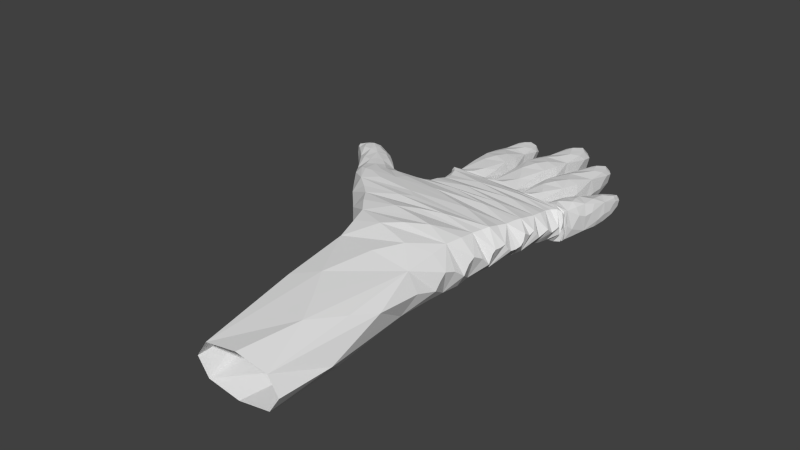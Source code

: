 # Source: hand.blend  (saved by Blender 2.76.0; exported with 4.5.12 LTS)
import bpy
from mathutils import Matrix  # noqa: F401  (used for matrix-valued properties, if any)

bpy.ops.wm.read_factory_settings(use_empty=True)
scene = bpy.context.scene
scene.name = 'Scene'

# ---- collections
col_collection_1 = bpy.data.collections.new('Collection 1'); scene.collection.children.link(col_collection_1)

# ---- world
world_world = bpy.data.worlds.new('World'); scene.world = world_world
world_world.color = (0.05088, 0.05088, 0.05088)
world_world.use_sun_shadow = False
world_world.sun_shadow_jitter_overblur = 0.0
world_world.cycles.sampling_method = 'MANUAL'
world_world.cycles.sample_map_resolution = 256

# ---- meshes
me_cube_001 = bpy.data.meshes.new('Cube.001')
me_cube_001.from_pydata([(-0.6199, 0.9071, 1.692), (-0.8344, 0.8745, 1.113), (1.158, -0.5336, 1.371), (1.101, 1.074, 1.29), (-1.054, 0.8342, 1.311), (-1.452, -0.8579, 1.643), (-1.722, -0.6254, 1.588), (-1.454, 0.07182, 1.388), (-1.083, 0.1104, 1.399), (-1.027, 0.3578, 1.376), (-1.037, 0.6486, 1.343), (1.124, 1.003, 1.511), (1.156, 0.8754, 1.48), (1.17, 0.6324, 1.523), (1.165, 0.3442, 1.605), (1.194, 0.05154, 1.471), (1.173, -0.2417, 1.591), (-0.5362, -0.7184, 1.115), (0.3749, -0.2443, 1.152), (0.4103, 0.07085, 1.19), (0.439, 0.3136, 1.201), (0.4383, 0.6058, 1.18), (-0.3127, 0.7242, 1.145), (-0.5336, -0.7126, 1.89), (0.372, -0.2451, 1.866), (0.4093, 0.07359, 1.832), (0.4404, 0.3155, 1.801), (0.4413, 0.6065, 1.769), (0.4207, 0.8487, 1.736), (0.5191, -1.074, 1.027), (-0.875, -1.31, 1.335), (-0.2539, -1.029, 1.916), (1.134, -0.7998, 1.572), (-0.5335, -1.777, 1.294), (0.5996, -1.585, 1.047), (1.121, -1.317, 1.519), (-0.01262, -1.508, 1.89), (1.255, -2.558, 1.442), (0.2573, -2.727, 1.688), (-0.08301, -3.688, 1.084), (0.9148, -3.519, 0.845), (-1.007, 0.8941, 1.303), (-0.3882, 0.9911, 1.29), (0.1755, 1.015, 1.29), (0.6552, 1.037, 1.29), (0.9796, 1.355, 1.675), (0.6909, 1.332, 1.498), (0.8259, 1.205, 1.113), (1.115, 1.227, 1.306), (0.7291, 1.621, 1.465), (0.877, 1.625, 1.149), (1.143, 1.774, 1.293), (1.026, 1.771, 1.608), (1.119, 2.076, 1.339), (1.042, 2.235, 1.518), (0.8726, 2.231, 1.449), (0.9499, 2.072, 1.2), (0.9646, 2.394, 1.352), (0.475, 1.24, 1.683), (0.1141, 1.446, 1.501), (0.2966, 1.449, 1.118), (0.6111, 1.243, 1.301), (0.2224, 2.16, 1.108), (0.552, 2.167, 1.272), (0.4032, 1.915, 1.663), (0.07365, 1.908, 1.473), (0.4649, 2.63, 1.309), (0.3179, 2.626, 1.572), (0.1136, 2.837, 1.454), (0.1891, 2.839, 1.191), (0.2073, 3.055, 1.337), (-0.06697, 1.314, 1.693), (-0.5006, 1.612, 1.529), (-0.3037, 1.618, 1.154), (0.09126, 1.318, 1.319), (-0.07534, 2.328, 1.307), (-0.2276, 2.127, 1.691), (-0.5775, 2.117, 1.509), (-0.4218, 2.317, 1.144), (-0.3238, 2.777, 1.605), (-0.5993, 3.027, 1.463), (-0.483, 3.029, 1.168), (-0.1698, 2.78, 1.31), (-0.4961, 3.287, 1.321), (-0.711, 1.218, 1.679), (-0.9771, 1.454, 1.17), (-1.17, 1.424, 1.526), (-0.5405, 1.244, 1.322), (-0.8249, 2.174, 1.306), (-0.9478, 1.944, 1.638), (-1.288, 1.893, 1.484), (-1.162, 2.122, 1.186), (-1.345, 2.658, 1.45), (-1.241, 2.673, 1.221), (-0.946, 2.542, 1.321), (-1.094, 2.521, 1.55), (-1.248, 2.849, 1.443), (-1.52, -0.4259, 1.857), (-1.528, -0.1325, 1.187), (-1.341, -0.0771, 1.797), (-1.769, -0.4163, 1.163), (-2.216, -0.123, 1.559), (-1.802, 0.03346, 1.187), (-1.705, 0.1855, 1.4), (-2.137, -0.06512, 1.179), (-1.866, 0.2009, 1.753), (-1.943, -0.1087, 1.802), (-2.116, 0.441, 1.396), (-2.443, 0.1851, 1.179), (-2.072, 0.3287, 1.753), (-2.522, 0.1272, 1.559), (-2.232, 0.3363, 1.183), (-2.266, 0.1664, 1.802), (-2.7, 0.2491, 1.571), (-2.564, 0.4369, 1.231), (-2.579, 0.3243, 1.756), (-2.326, 0.4928, 1.405), (-2.706, 0.3014, 1.24), (-2.385, 0.4556, 1.741), (-2.729, 0.3141, 1.554), (-2.597, 0.471, 1.547), (0.07545, 0.9092, 1.709), (0.9605, 1.066, 1.675), (0.3116, 1.019, 1.675), (0.9731, 1.026, 1.692), (-1.027, 0.8421, 1.7), (-0.8317, 0.8751, 1.696), (-0.4203, 0.917, 1.692), (0.8086, 1.015, 1.692), (0.6253, 1.004, 1.692), (0.6227, 1.003, 1.109), (-1.03, 0.8415, 1.118), (-0.6225, 0.9065, 1.109), (0.3116, 1.019, 1.098), (0.806, 1.014, 1.109), (0.9705, 1.025, 1.109), (0.9605, 1.066, 1.098), (-0.4229, 0.9164, 1.109), (0.07017, 0.908, 1.121), (1.175, -0.4334, 1.575), (1.101, 1.085, 1.483), (-1.05, 0.7895, 1.516), (-1.337, -0.9457, 1.371), (-1.869, -0.4738, 1.358), (-1.306, 0.04326, 1.579), (-1.12, 0.0627, 1.605), (-1.036, 0.259, 1.583), (-1.026, 0.5532, 1.551), (1.111, 1.032, 1.302), (1.144, 0.924, 1.343), (1.166, 0.7291, 1.444), (1.18, 0.439, 1.47), (1.174, 0.1503, 1.628), (1.193, -0.1435, 1.46), (0.3656, -0.6733, 1.09), (-0.5473, -0.4878, 1.146), (-0.4075, -0.1274, 1.175), (-0.3375, 0.1392, 1.203), (-0.2982, 0.3837, 1.189), (0.4249, 0.7515, 1.158), (0.3748, -0.6608, 1.9), (-0.5509, -0.4887, 1.874), (-0.4091, -0.1264, 1.845), (-0.337, 0.1423, 1.81), (-0.2956, 0.3843, 1.78), (-0.2977, 0.6764, 1.747), (-0.2633, -1.042, 1.046), (-1.046, -1.169, 1.635), (0.522, -1.068, 1.924), (1.123, -0.9715, 1.335), (-0.617, -1.611, 1.582), (-0.009125, -1.508, 1.027), (1.125, -1.496, 1.294), (0.5963, -1.586, 1.848), (1.384, -3.44, 1.084), (0.9118, -3.52, 1.57), (-0.2682, -2.816, 1.442), (0.2604, -2.726, 0.9563), (-1.032, 0.8867, 1.496), (-0.4287, 0.9848, 1.483), (0.1525, 1.012, 1.483), (0.631, 1.033, 1.483), (0.8259, 1.205, 1.675), (0.6851, 1.186, 1.306), (0.9796, 1.355, 1.129), (1.127, 1.358, 1.498), (0.7616, 1.764, 1.293), (1.026, 1.771, 1.154), (1.141, 1.631, 1.465), (0.877, 1.625, 1.641), (1.095, 2.236, 1.449), (0.9499, 2.072, 1.546), (0.8333, 2.069, 1.339), (1.042, 2.235, 1.242), (1.017, 2.395, 1.421), (0.2966, 1.449, 1.691), (0.1563, 1.232, 1.301), (0.475, 1.24, 1.108), (0.6153, 1.457, 1.501), (0.4032, 1.915, 1.118), (0.5858, 1.918, 1.473), (0.2224, 2.16, 1.626), (0.07544, 2.156, 1.272), (0.4116, 2.844, 1.454), (0.1891, 2.839, 1.553), (0.09539, 2.621, 1.309), (0.3179, 2.626, 1.145), (0.2828, 3.057, 1.436), (-0.3021, 1.618, 1.711), (-0.4245, 1.305, 1.319), (-0.06778, 1.314, 1.126), (0.05383, 1.627, 1.529), (-0.03077, 2.133, 1.509), (-0.4262, 2.319, 1.653), (-0.5757, 2.313, 1.307), (-0.2267, 2.126, 1.163), (-0.4856, 3.03, 1.594), (-0.5862, 2.768, 1.31), (-0.3186, 2.775, 1.146), (-0.2206, 3.038, 1.463), (-0.3824, 3.291, 1.452), (-0.9755, 1.453, 1.683), (-0.7118, 1.218, 1.134), (-1.077, 1.163, 1.334), (-0.6109, 1.509, 1.515), (-0.7544, 1.974, 1.473), (-1.167, 2.123, 1.599), (-1.31, 2.1, 1.315), (-0.9466, 1.944, 1.191), (-1.338, 2.482, 1.328), (-1.089, 2.519, 1.197), (-0.9974, 2.711, 1.443), (-1.244, 2.674, 1.548), (-1.147, 2.864, 1.341), (-1.773, -0.4172, 1.819), (-1.34, -0.0783, 1.203), (-1.53, -0.133, 1.801), (-1.518, -0.4251, 1.152), (-2.116, -0.2227, 1.375), (-1.864, 0.2013, 1.215), (-1.807, 0.269, 1.557), (-1.94, -0.108, 1.169), (-1.804, 0.03296, 1.791), (-2.14, -0.06604, 1.773), (-2.013, 0.3967, 1.557), (-2.263, 0.1672, 1.169), (-2.234, 0.3358, 1.791), (-2.417, 0.05248, 1.375), (-2.07, 0.329, 1.211), (-2.447, 0.1842, 1.773), (-2.662, 0.2261, 1.399), (-2.384, 0.456, 1.22), (-2.694, 0.2904, 1.713), (-2.433, 0.5004, 1.554), (-2.593, 0.3352, 1.204), (-2.55, 0.4263, 1.734), (-2.736, 0.366, 1.407), (-2.671, 0.4443, 1.409), (0.002299, -0.849, 1.067), (0.01495, -0.833, 1.908), (1.078, 1.023, 1.16), (0.9714, -0.5139, 1.833), (1.103, 1.057, 1.341), (-1.049, 0.8699, 1.402), (-1.044, 0.8141, 1.658), (-1.205, -1.044, 1.495), (1.144, -0.6488, 1.495), (-1.019, 0.8791, 1.16), (1.066, 1.077, 1.627), (-1.168, -0.8701, 1.173), (0.9619, -0.5466, 1.167), (0.9884, -0.1931, 1.209), (0.9982, 0.08079, 1.241), (0.9957, 0.3835, 1.251), (0.9847, 0.6739, 1.231), (0.9658, 0.8684, 1.201), (1.084, 1.016, 1.651), (0.9703, 0.8811, 1.693), (0.9878, 0.6502, 1.725), (0.9983, 0.3615, 1.754), (0.997, 0.1071, 1.784), (0.9852, -0.2182, 1.808), (-1.193, -0.8421, 1.831), (-1.227, -0.5102, 1.868), (-1.043, -0.1341, 1.83), (-0.9151, 0.09533, 1.756), (-0.8481, 0.3152, 1.728), (-0.8455, 0.6081, 1.695), (-1.048, 0.8247, 1.168), (-0.8549, 0.6433, 1.198), (-0.848, 0.3394, 1.233), (-0.9065, 0.1052, 1.251), (-1.042, -0.1356, 1.185), (-1.224, -0.5093, 1.149), (-1.58, -0.759, 1.563), (-1.865, -0.2502, 1.799), (-1.186, 0.0335, 1.552), (-1.053, 0.1722, 1.493), (-1.022, 0.4563, 1.464), (-1.045, 0.7318, 1.429), (1.135, 0.9683, 1.428), (1.162, 0.8142, 1.464), (1.174, 0.5355, 1.493), (1.172, 0.2478, 1.564), (1.194, -0.04589, 1.453), (1.177, -0.3385, 1.573), (-0.3662, -0.5802, 1.135), (-0.02436, -0.1915, 1.161), (0.02692, 0.117, 1.201), (0.06627, 0.348, 1.196), (0.2516, 0.66, 1.17), (-0.04037, 0.837, 1.133), (-0.3685, -0.5795, 1.882), (-0.02663, -0.1917, 1.857), (0.02665, 0.1207, 1.82), (0.06849, 0.3489, 1.791), (0.07327, 0.6417, 1.758), (0.1483, 0.8694, 1.724), (0.2332, -1.29, 1.017), (0.2312, -1.29, 1.92), (-0.7224, -1.452, 1.464), (1.12, -1.14, 1.464), (-0.7657, -1.209, 1.113), (0.9742, -0.9555, 1.109), (-0.8031, -1.166, 1.848), (0.9805, -0.9065, 1.85), (0.3848, -1.982, 1.035), (0.3816, -1.983, 1.788), (-0.4263, -2.12, 1.403), (1.159, -1.851, 1.403), (-0.4459, -1.627, 1.803), (-0.4225, -1.668, 1.099), (0.9935, -1.473, 1.104), (0.9898, -1.429, 1.792), (0.8075, -4.441, 0.7338), (0.8047, -4.442, 1.452), (0.1006, -4.561, 1.093), (1.512, -4.322, 1.093), (1.235, -3.239, 0.9327), (1.201, -3.019, 1.568), (-0.09127, -3.012, 1.597), (-0.04271, -3.229, 0.9605), (1.066, 1.075, 1.146), (0.8919, 1.102, 1.102), (0.6869, 1.03, 1.149), (0.398, 1.077, 1.1), (0.2038, 1.015, 1.146), (-0.1772, 1.059, 1.108), (-0.4569, 0.9684, 1.149), (-0.7496, 0.9931, 1.114), (-1.024, 0.8774, 1.643), (-0.7488, 0.9932, 1.684), (-0.4664, 0.9669, 1.631), (-0.1763, 1.059, 1.684), (0.198, 1.014, 1.627), (0.398, 1.077, 1.677), (0.6815, 1.03, 1.631), (0.8919, 1.102, 1.675), (-1.013, 0.9649, 1.358), (-0.477, 1.046, 1.395), (-0.377, 1.073, 1.345), (0.1257, 1.086, 1.394), (0.1822, 1.071, 1.341), (0.614, 1.084, 1.389), (0.6748, 1.076, 1.342), (1.105, 1.126, 1.39), (0.9234, 1.487, 1.142), (0.9234, 1.487, 1.667), (0.7033, 1.478, 1.446), (1.137, 1.492, 1.446), (0.7232, 1.264, 1.631), (1.087, 1.325, 1.631), (0.7218, 1.228, 1.165), (1.084, 1.292, 1.169), (0.9785, 1.916, 1.168), (0.9785, 1.916, 1.575), (0.7958, 1.912, 1.341), (1.137, 1.92, 1.341), (0.7823, 1.694, 1.186), (0.7742, 1.658, 1.589), (1.113, 1.737, 1.188), (1.113, 1.702, 1.58), (0.9972, 2.354, 1.29), (1.01, 2.355, 1.479), (0.9152, 2.352, 1.394), (1.063, 2.356, 1.411), (1.088, 2.196, 1.508), (1.094, 2.156, 1.256), (0.8821, 2.151, 1.515), (0.8723, 2.11, 1.245), (0.3478, 1.673, 1.124), (0.3478, 1.673, 1.688), (0.08286, 1.668, 1.45), (0.61, 1.679, 1.45), (0.1703, 1.393, 1.641), (0.5792, 1.349, 1.639), (0.1808, 1.34, 1.161), (0.5781, 1.296, 1.159), (0.284, 2.401, 1.112), (0.284, 2.401, 1.595), (0.08133, 2.396, 1.317), (0.5133, 2.407, 1.317), (0.5232, 2.042, 1.154), (0.1117, 2.095, 1.152), (0.5317, 1.98, 1.606), (0.1113, 2.033, 1.597), (0.2216, 3.002, 1.251), (0.2405, 3.002, 1.515), (0.1461, 3.0, 1.391), (0.3528, 3.005, 1.416), (0.4015, 2.736, 1.538), (0.4149, 2.682, 1.197), (0.1279, 2.783, 1.533), (0.1234, 2.729, 1.209), (-0.2735, 1.901, 1.171), (-0.2721, 1.9, 1.715), (-0.558, 1.892, 1.487), (0.01376, 1.909, 1.487), (-0.4315, 1.537, 1.661), (0.03339, 1.472, 1.657), (-0.4135, 1.46, 1.188), (0.04194, 1.394, 1.181), (-0.3569, 2.531, 1.134), (-0.3631, 2.533, 1.622), (-0.5777, 2.526, 1.339), (-0.1215, 2.539, 1.339), (-0.09138, 2.18, 1.636), (-0.1009, 2.228, 1.194), (-0.5395, 2.217, 1.627), (-0.5366, 2.265, 1.189), (-0.4644, 3.224, 1.217), (-0.4366, 3.225, 1.553), (-0.5788, 3.221, 1.389), (-0.2851, 3.229, 1.422), (-0.5683, 2.963, 1.564), (-0.2343, 2.908, 1.567), (-0.5624, 2.897, 1.198), (-0.2184, 2.843, 1.192), (-0.9679, 1.715, 1.19), (-0.9667, 1.714, 1.671), (-1.247, 1.672, 1.476), (-0.6821, 1.758, 1.464), (-1.098, 1.366, 1.646), (-0.6179, 1.37, 1.636), (-0.6011, 1.304, 1.187), (-1.076, 1.301, 1.205), (-1.118, 2.33, 1.184), (-1.124, 2.331, 1.565), (-1.328, 2.299, 1.346), (-0.8907, 2.366, 1.337), (-0.8207, 2.017, 1.584), (-0.8365, 2.066, 1.215), (-1.264, 2.002, 1.582), (-1.266, 2.053, 1.222), (-1.196, 2.812, 1.262), (-1.222, 2.809, 1.519), (-1.323, 2.793, 1.421), (-1.059, 2.834, 1.391), (-1.314, 2.574, 1.244), (-1.319, 2.618, 1.526), (-0.9932, 2.578, 1.232), (-1.009, 2.621, 1.521), (-1.665, -0.03743, 1.784), (-1.663, -0.03697, 1.194), (-1.861, -0.2493, 1.17), (-2.005, -0.3355, 1.417), (-1.591, 0.1152, 1.436), (-1.352, 0.02103, 1.727), (-1.389, 0.02681, 1.26), (-1.806, -0.4971, 1.212), (-1.772, -0.5357, 1.758), (-1.509, -0.2649, 1.837), (-1.507, -0.2642, 1.164), (-2.202, 0.05639, 1.787), (-1.983, 0.2577, 1.762), (-1.981, 0.2581, 1.207), (-2.198, 0.05725, 1.174), (-2.315, -0.02904, 1.467), (-1.909, 0.3427, 1.518), (-2.145, -0.1581, 1.233), (-2.173, -0.1339, 1.705), (-1.77, 0.2103, 1.275), (-1.886, -0.01901, 1.169), (-1.796, 0.2311, 1.684), (-1.888, -0.01966, 1.813), (-2.512, 0.2711, 1.776), (-2.309, 0.4126, 1.769), (-2.307, 0.413, 1.199), (-2.513, 0.2745, 1.183), (-2.609, 0.1896, 1.473), (-2.221, 0.476, 1.437), (-2.054, 0.3907, 1.684), (-2.079, 0.402, 1.271), (-2.243, 0.2568, 1.168), (-2.449, 0.1046, 1.233), (-2.245, 0.2562, 1.813), (-2.478, 0.1225, 1.705), (-2.719, 0.3184, 1.666), (-2.6, 0.4505, 1.663), (-2.634, 0.4543, 1.293), (-2.734, 0.3421, 1.294), (-2.725, 0.2772, 1.523), (-2.527, 0.4969, 1.512), (-2.681, 0.251, 1.273), (-2.69, 0.2534, 1.683), (-2.367, 0.4855, 1.282), (-2.578, 0.3936, 1.215), (-2.56, 0.3803, 1.753), (-2.394, 0.4872, 1.672), (-2.721, 0.4088, 1.443), (-0.3145, 0.895, 1.7), (0.4925, 0.9738, 1.7), (0.9283, 1.049, 1.679), (0.4183, 1.015, 1.679), (0.9002, 1.014, 1.696), (-0.9712, 0.841, 1.702), (-0.7409, 0.8766, 1.697), (-0.6076, 0.8917, 1.696), (0.7951, 1.006, 1.696), (0.7918, 1.005, 1.112), (0.4885, 0.9729, 1.115), (0.4177, 1.015, 1.101), (-0.9745, 0.8403, 1.118), (-0.7442, 0.8758, 1.113), (-0.6109, 0.891, 1.112), (0.8969, 1.013, 1.112), (0.9277, 1.048, 1.101), (-0.3185, 0.894, 1.115), (1.168, -0.4818, 1.516), (1.101, 1.079, 1.386), (-1.053, 0.8117, 1.412), (-1.393, -0.9001, 1.516), (-1.795, -0.5496, 1.457), (-1.38, 0.05715, 1.472), (-1.102, 0.08625, 1.5), (-1.032, 0.3084, 1.478), (-1.031, 0.601, 1.448), (1.117, 1.017, 1.405), (1.15, 0.8998, 1.448), (1.169, 0.6807, 1.478), (1.183, 0.3913, 1.548), (1.193, 0.1005, 1.525), (1.192, -0.1926, 1.503), (-0.05208, -0.6927, 1.103), (-0.0609, -0.3549, 1.149), (0.01028, -0.02257, 1.182), (0.06162, 0.2146, 1.202), (0.07324, 0.4953, 1.185), (0.05624, 0.7262, 1.152), (-0.04619, -0.6836, 1.895), (-0.06413, -0.3558, 1.87), (0.008975, -0.02067, 1.839), (0.06264, 0.2171, 1.805), (0.07605, 0.4959, 1.775), (0.06139, 0.7743, 1.742), (0.1733, -1.05, 1.036), (-0.9623, -1.241, 1.492), (0.1794, -1.041, 1.92), (1.127, -0.8873, 1.492), (-0.5752, -1.694, 1.422), (0.315, -1.543, 1.037), (1.123, -1.406, 1.422), (0.3116, -1.544, 1.869), (1.32, -2.999, 1.262), (0.5986, -3.121, 1.629), (-0.1756, -3.252, 1.262), (0.6016, -3.12, 0.9007), (-1.019, 0.8904, 1.399), (-0.4085, 0.9879, 1.386), (0.164, 1.014, 1.386), (0.6431, 1.035, 1.386), (0.901, 1.284, 1.675), (0.688, 1.259, 1.406), (0.901, 1.284, 1.121), (1.121, 1.293, 1.406), (0.7453, 1.693, 1.369), (0.9594, 1.698, 1.152), (1.142, 1.702, 1.369), (0.9594, 1.698, 1.624), (1.107, 2.156, 1.411), (1.012, 2.154, 1.532), (0.8529, 2.15, 1.411), (1.012, 2.154, 1.221), (0.991, 2.395, 1.386), (0.3974, 1.345, 1.687), (0.1352, 1.339, 1.401), (0.3974, 1.345, 1.113), (0.6132, 1.35, 1.401), (0.3039, 2.037, 1.113), (0.5689, 2.043, 1.366), (0.3039, 2.037, 1.644), (0.07455, 2.032, 1.366), (0.4383, 2.737, 1.398), (0.2357, 2.732, 1.563), (0.1045, 2.729, 1.398), (0.2357, 2.732, 1.168), (0.245, 3.056, 1.386), (-0.1749, 1.466, 1.702), (-0.4627, 1.459, 1.426), (-0.1761, 1.467, 1.14), (0.07234, 1.473, 1.426), (-0.0539, 2.231, 1.403), (-0.3385, 2.222, 1.672), (-0.5774, 2.216, 1.403), (-0.3358, 2.221, 1.153), (-0.4141, 2.903, 1.599), (-0.5934, 2.898, 1.394), (-0.4102, 2.902, 1.157), (-0.1959, 2.909, 1.394), (-0.4393, 3.289, 1.386), (-0.8375, 1.337, 1.681), (-0.8387, 1.337, 1.152), (-1.124, 1.293, 1.438), (-0.5759, 1.376, 1.427), (-0.7906, 2.074, 1.381), (-1.069, 2.032, 1.619), (-1.3, 1.997, 1.391), (-1.066, 2.031, 1.188), (-1.342, 2.571, 1.396), (-1.176, 2.595, 1.209), (-0.9724, 2.627, 1.388), (-1.18, 2.595, 1.549), (-1.198, 2.856, 1.392), (-1.648, -0.4429, 1.847), (-1.433, -0.1144, 1.198), (-1.434, -0.1144, 1.792), (-1.645, -0.442, 1.153), (-2.166, -0.1728, 1.467), (-1.838, 0.1215, 1.201), (-1.756, 0.2272, 1.478), (-2.044, -0.08653, 1.174), (-1.839, 0.1211, 1.772), (-2.047, -0.08739, 1.787), (-2.065, 0.4189, 1.478), (-2.353, 0.1762, 1.174), (-2.153, 0.3245, 1.772), (-2.47, 0.08986, 1.467), (-2.151, 0.325, 1.196), (-2.356, 0.1753, 1.787), (-2.681, 0.2376, 1.495), (-2.47, 0.4439, 1.22), (-2.654, 0.3034, 1.726), (-2.38, 0.4966, 1.485), (-2.671, 0.3169, 1.225), (-2.468, 0.4409, 1.746), (-2.729, 0.3376, 1.479), (-2.63, 0.4551, 1.479), (1.084, 1.056, 1.599), (1.06, 1.054, 1.162), (0.9564, -0.6766, 1.835), (0.942, -0.7274, 1.143), (-1.046, 0.8536, 1.574), (-1.04, 0.8699, 1.234), (-1.002, -0.9688, 1.833), (-0.9723, -1.014, 1.149), (0.9887, -0.3688, 1.195), (0.8745, -0.06203, 1.211), (1.035, 0.2353, 1.267), (0.968, 0.5277, 1.249), (1.014, 0.8015, 1.246), (1.001, 0.9609, 1.155), (1.031, 0.9667, 1.691), (0.9615, 0.7854, 1.703), (1.001, 0.5015, 1.735), (1.005, 0.2279, 1.777), (1.0, -0.05421, 1.786), (0.9948, -0.3915, 1.847), (-1.443, -0.6982, 1.838), (-1.083, -0.3077, 1.851), (-0.9606, 0.01769, 1.788), (-0.848, 0.1819, 1.738), (-0.8176, 0.4638, 1.706), (-0.9274, 0.7583, 1.704), (-0.953, 0.7668, 1.154), (-0.7999, 0.4989, 1.209), (-0.8433, 0.2016, 1.251), (-1.055, 0.01954, 1.249), (-1.08, -0.3072, 1.163), (-1.5, -0.7267, 1.195), (0.9624, -1.167, 1.836), (0.9643, -1.215, 1.095), (-0.5672, -1.377, 1.841), (-0.5301, -1.42, 1.095), (1.023, -1.895, 1.708), (1.043, -2.041, 1.086), (-0.3046, -1.969, 1.731), (-0.265, -2.112, 1.099), (1.334, -4.352, 1.362), (1.336, -4.352, 0.8236), (0.2759, -4.531, 1.362), (0.2781, -4.531, 0.8236), (1.065, 1.127, 1.156), (0.7368, 1.061, 1.128), (0.6, 1.049, 1.139), (0.2408, 1.105, 1.14), (0.1255, 1.025, 1.132), (-0.3576, 1.071, 1.134), (-0.5186, 1.003, 1.158), (-0.965, 0.9734, 1.145), (-0.9819, 0.9617, 1.645), (-0.5337, 1.039, 1.629), (-0.3621, 1.063, 1.636), (0.1212, 1.049, 1.651), (0.2134, 1.084, 1.619), (0.5982, 1.071, 1.639), (0.7105, 1.063, 1.633), (1.067, 1.146, 1.624), (1.111, 1.505, 1.195), (0.7309, 1.465, 1.193), (0.7586, 1.453, 1.633), (1.085, 1.519, 1.626), (1.1, 1.951, 1.202), (0.8418, 1.884, 1.193), (0.8191, 1.897, 1.539), (1.119, 1.935, 1.533), (1.059, 2.332, 1.322), (0.9221, 2.296, 1.3), (0.9406, 2.329, 1.473), (1.055, 2.307, 1.467), (0.5788, 1.655, 1.179), (0.1147, 1.693, 1.179), (0.1469, 1.717, 1.645), (0.5474, 1.633, 1.65), (0.4552, 2.357, 1.144), (0.1286, 2.442, 1.151), (0.1051, 2.421, 1.546), (0.4841, 2.382, 1.551), (0.3392, 2.968, 1.269), (0.144, 2.919, 1.291), (0.1733, 2.987, 1.479), (0.3221, 2.923, 1.515), (-0.01903, 1.881, 1.225), (-0.5264, 1.918, 1.226), (-0.4913, 1.939, 1.674), (-0.04876, 1.85, 1.678), (-0.1795, 2.494, 1.169), (-0.5238, 2.575, 1.169), (-0.5541, 2.551, 1.571), (-0.1551, 2.516, 1.576), (-0.3006, 3.185, 1.24), (-0.5669, 3.124, 1.268), (-0.5355, 3.206, 1.505), (-0.3215, 3.131, 1.549), (-0.7127, 1.728, 1.233), (-1.218, 1.701, 1.245), (-1.186, 1.726, 1.636), (-0.7402, 1.697, 1.636), (-0.9427, 2.316, 1.206), (-1.278, 2.343, 1.215), (-1.308, 2.323, 1.527), (-0.922, 2.342, 1.524), (-1.065, 2.771, 1.272), (-1.307, 2.769, 1.301), (-1.291, 2.745, 1.491), (-1.096, 2.802, 1.502), (-2.001, -0.3118, 1.696), (-1.718, -0.1809, 1.822), (-1.603, 0.09312, 1.688), (-1.608, 0.07898, 1.252), (-1.716, -0.1802, 1.165), (-1.991, -0.2897, 1.219), (-2.324, 0.01008, 1.701), (-2.071, 0.1409, 1.813), (-1.928, 0.319, 1.677), (-1.917, 0.3323, 1.304), (-2.069, 0.1416, 1.169), (-2.293, -0.01342, 1.238), (-2.616, 0.2152, 1.696), (-2.402, 0.3496, 1.804), (-2.222, 0.4624, 1.673), (-2.223, 0.4481, 1.258), (-2.402, 0.3516, 1.175), (-2.596, 0.2037, 1.247), (-2.713, 0.2825, 1.628), (-2.692, 0.3896, 1.655), (-2.509, 0.4801, 1.657), (-2.521, 0.4909, 1.321), (-2.707, 0.4023, 1.281), (-2.72, 0.2823, 1.349)], [], [(0, 517, 701, 352), (0, 352, 700, 516), (0, 516, 672, 517), (1, 522, 698, 349), (1, 349, 697, 523), (1, 523, 673, 522), (2, 528, 649, 266), (2, 266, 650, 270), (2, 270, 655, 528), (3, 529, 647, 262), (3, 262, 648, 342), (3, 342, 691, 529), (4, 530, 651, 263), (4, 263, 652, 288), (4, 288, 673, 530), (5, 531, 653, 282), (5, 282, 667, 294), (5, 294, 678, 531), (6, 532, 678, 294), (6, 294, 667, 470), (6, 470, 755, 532), (7, 533, 676, 468), (7, 468, 758, 466), (7, 466, 757, 533), (8, 534, 670, 297), (8, 297, 675, 291), (8, 291, 676, 534), (9, 535, 671, 298), (9, 298, 674, 290), (9, 290, 675, 535), (10, 536, 672, 299), (10, 299, 673, 289), (10, 289, 674, 536), (11, 537, 647, 276), (11, 276, 661, 300), (11, 300, 660, 537), (12, 538, 661, 277), (12, 277, 662, 301), (12, 301, 659, 538), (13, 539, 662, 278), (13, 278, 663, 302), (13, 302, 658, 539), (14, 540, 663, 279), (14, 279, 664, 303), (14, 303, 657, 540), (15, 541, 665, 304), (15, 304, 656, 272), (15, 272, 657, 541), (16, 542, 665, 281), (16, 281, 666, 305), (16, 305, 655, 542), (17, 543, 654, 269), (17, 269, 678, 306), (17, 306, 655, 543), (18, 544, 677, 307), (18, 307, 656, 271), (18, 271, 655, 544), (19, 545, 676, 308), (19, 308, 657, 272), (19, 272, 656, 545), (20, 546, 675, 309), (20, 309, 658, 273), (20, 273, 657, 546), (21, 547, 674, 310), (21, 310, 659, 274), (21, 274, 658, 547), (22, 548, 674, 289), (22, 289, 673, 311), (22, 311, 660, 548), (23, 549, 666, 312), (23, 312, 667, 282), (23, 282, 653, 549), (24, 550, 666, 281), (24, 281, 665, 313), (24, 313, 668, 550), (25, 551, 665, 280), (25, 280, 664, 314), (25, 314, 669, 551), (26, 552, 664, 279), (26, 279, 663, 315), (26, 315, 670, 552), (27, 553, 663, 278), (27, 278, 662, 316), (27, 316, 671, 553), (28, 554, 662, 277), (28, 277, 661, 317), (28, 317, 672, 554), (29, 555, 650, 323), (29, 323, 680, 318), (29, 318, 682, 555), (30, 556, 654, 322), (30, 322, 682, 320), (30, 320, 681, 556), (31, 557, 649, 259), (31, 259, 653, 324), (31, 324, 681, 557), (32, 558, 650, 266), (32, 266, 649, 325), (32, 325, 679, 558), (33, 559, 682, 331), (33, 331, 686, 328), (33, 328, 685, 559), (34, 560, 680, 332), (34, 332, 684, 326), (34, 326, 686, 560), (35, 561, 680, 321), (35, 321, 679, 333), (35, 333, 683, 561), (36, 562, 679, 319), (36, 319, 681, 330), (36, 330, 685, 562), (37, 563, 684, 329), (37, 329, 683, 339), (37, 339, 687, 563), (38, 564, 683, 327), (38, 327, 685, 340), (38, 340, 689, 564), (39, 565, 686, 341), (39, 341, 690, 336), (39, 336, 689, 565), (40, 566, 684, 338), (40, 338, 688, 334), (40, 334, 690, 566), (41, 567, 699, 358), (41, 358, 698, 267), (41, 267, 652, 567), (42, 568, 701, 360), (42, 360, 696, 348), (42, 348, 697, 568), (43, 569, 703, 362), (43, 362, 694, 346), (43, 346, 695, 569), (44, 570, 705, 364), (44, 364, 692, 344), (44, 344, 693, 570), (45, 571, 706, 371), (45, 371, 710, 367), (45, 367, 709, 571), (46, 572, 705, 370), (46, 370, 709, 368), (46, 368, 708, 572), (47, 573, 691, 343), (47, 343, 692, 372), (47, 372, 708, 573), (48, 574, 706, 365), (48, 365, 691, 373), (48, 373, 707, 574), (49, 575, 708, 368), (49, 368, 709, 379), (49, 379, 713, 575), (50, 576, 707, 366), (50, 366, 708, 378), (50, 378, 712, 576), (51, 577, 707, 380), (51, 380, 711, 377), (51, 377, 714, 577), (52, 578, 710, 381), (52, 381, 714, 375), (52, 375, 713, 578), (53, 579, 714, 377), (53, 377, 711, 387), (53, 387, 715, 579), (54, 580, 714, 386), (54, 386, 718, 383), (54, 383, 717, 580), (55, 581, 713, 388), (55, 388, 717, 384), (55, 384, 716, 581), (56, 582, 711, 374), (56, 374, 712, 389), (56, 389, 716, 582), (57, 583, 715, 382), (57, 382, 716, 384), (57, 384, 717, 583), (58, 584, 703, 355), (58, 355, 704, 395), (58, 395, 722, 584), (59, 585, 703, 394), (59, 394, 721, 392), (59, 392, 720, 585), (60, 586, 694, 396), (60, 396, 720, 390), (60, 390, 719, 586), (61, 587, 704, 363), (61, 363, 693, 397), (61, 397, 719, 587), (62, 588, 720, 403), (62, 403, 724, 398), (62, 398, 723, 588), (63, 589, 719, 402), (63, 402, 723, 401), (63, 401, 726, 589), (64, 590, 721, 391), (64, 391, 722, 404), (64, 404, 726, 590), (65, 591, 720, 392), (65, 392, 721, 405), (65, 405, 725, 591), (66, 592, 726, 401), (66, 401, 723, 411), (66, 411, 727, 592), (67, 593, 725, 399), (67, 399, 726, 410), (67, 410, 730, 593), (68, 594, 725, 412), (68, 412, 729, 408), (68, 408, 728, 594), (69, 595, 724, 413), (69, 413, 728, 406), (69, 406, 727, 595), (70, 596, 727, 406), (70, 406, 728, 408), (70, 408, 729, 596), (71, 597, 701, 353), (71, 353, 702, 419), (71, 419, 734, 597), (72, 598, 701, 418), (72, 418, 733, 416), (72, 416, 732, 598), (73, 599, 696, 420), (73, 420, 732, 414), (73, 414, 731, 599), (74, 600, 702, 361), (74, 361, 695, 421), (74, 421, 731, 600), (75, 601, 731, 427), (75, 427, 735, 425), (75, 425, 738, 601), (76, 602, 733, 415), (76, 415, 734, 426), (76, 426, 738, 602), (77, 603, 732, 416), (77, 416, 733, 428), (77, 428, 737, 603), (78, 604, 732, 429), (78, 429, 736, 422), (78, 422, 735, 604), (79, 605, 737, 423), (79, 423, 738, 435), (79, 435, 742, 605), (80, 606, 737, 434), (80, 434, 741, 432), (80, 432, 740, 606), (81, 607, 736, 436), (81, 436, 740, 430), (81, 430, 739, 607), (82, 608, 738, 425), (82, 425, 735, 437), (82, 437, 739, 608), (83, 609, 739, 430), (83, 430, 740, 432), (83, 432, 741, 609), (84, 610, 699, 351), (84, 351, 700, 443), (84, 443, 746, 610), (85, 611, 698, 445), (85, 445, 744, 438), (85, 438, 743, 611), (86, 612, 699, 442), (86, 442, 745, 440), (86, 440, 744, 612), (87, 613, 700, 359), (87, 359, 697, 444), (87, 444, 743, 613), (88, 614, 743, 451), (88, 451, 747, 449), (88, 449, 750, 614), (89, 615, 745, 439), (89, 439, 746, 450), (89, 450, 750, 615), (90, 616, 744, 440), (90, 440, 745, 452), (90, 452, 749, 616), (91, 617, 744, 453), (91, 453, 748, 446), (91, 446, 747, 617), (92, 618, 749, 459), (92, 459, 753, 456), (92, 456, 752, 618), (93, 619, 748, 458), (93, 458, 752, 454), (93, 454, 751, 619), (94, 620, 750, 449), (94, 449, 747, 460), (94, 460, 751, 620), (95, 621, 749, 447), (95, 447, 750, 461), (95, 461, 754, 621), (96, 622, 752, 456), (96, 456, 753, 455), (96, 455, 754, 622), (97, 623, 667, 283), (97, 283, 668, 471), (97, 471, 756, 623), (98, 624, 677, 472), (98, 472, 759, 463), (98, 463, 758, 624), (99, 625, 668, 284), (99, 284, 669, 467), (99, 467, 757, 625), (100, 626, 678, 469), (100, 469, 760, 464), (100, 464, 759, 626), (101, 627, 755, 480), (101, 480, 761, 477), (101, 477, 766, 627), (102, 628, 758, 463), (102, 463, 759, 482), (102, 482, 765, 628), (103, 629, 757, 466), (103, 466, 758, 481), (103, 481, 764, 629), (104, 630, 760, 479), (104, 479, 766, 476), (104, 476, 765, 630), (105, 631, 757, 483), (105, 483, 763, 474), (105, 474, 762, 631), (106, 632, 755, 295), (106, 295, 756, 484), (106, 484, 762, 632), (107, 633, 764, 492), (107, 492, 770, 490), (107, 490, 769, 633), (108, 634, 766, 494), (108, 494, 772, 488), (108, 488, 771, 634), (109, 635, 762, 474), (109, 474, 763, 491), (109, 491, 769, 635), (110, 636, 761, 496), (110, 496, 767, 489), (110, 489, 772, 636), (111, 637, 765, 493), (111, 493, 771, 487), (111, 487, 770, 637), (112, 638, 761, 473), (112, 473, 762, 495), (112, 495, 768, 638), (113, 639, 767, 504), (113, 504, 773, 501), (113, 501, 778, 639), (114, 640, 771, 506), (114, 506, 777, 499), (114, 499, 776, 640), (115, 641, 767, 485), (115, 485, 768, 507), (115, 507, 774, 641), (116, 642, 769, 490), (116, 490, 770, 505), (116, 505, 776, 642), (117, 643, 772, 503), (117, 503, 778, 500), (117, 500, 777, 643), (118, 644, 768, 486), (118, 486, 769, 508), (118, 508, 775, 644), (119, 645, 778, 501), (119, 501, 773, 497), (119, 497, 774, 645), (120, 646, 774, 498), (120, 498, 775, 502), (120, 502, 776, 646), (121, 510, 672, 317), (121, 317, 661, 511), (121, 511, 702, 510), (122, 512, 647, 268), (122, 268, 706, 357), (122, 357, 705, 512), (123, 513, 704, 355), (123, 355, 703, 354), (123, 354, 702, 513), (124, 276, 647, 512), (124, 512, 705, 514), (124, 514, 661, 276), (125, 350, 651, 264), (125, 264, 672, 515), (125, 515, 699, 350), (126, 516, 700, 351), (126, 351, 699, 515), (126, 515, 672, 516), (127, 510, 702, 353), (127, 353, 701, 517), (127, 517, 672, 510), (128, 518, 661, 514), (128, 514, 705, 356), (128, 356, 704, 518), (129, 518, 704, 513), (129, 513, 702, 511), (129, 511, 661, 518), (130, 519, 660, 520), (130, 520, 695, 521), (130, 521, 693, 519), (131, 288, 652, 267), (131, 267, 698, 522), (131, 522, 673, 288), (132, 523, 697, 348), (132, 348, 696, 524), (132, 524, 673, 523), (133, 521, 695, 346), (133, 346, 694, 345), (133, 345, 693, 521), (134, 519, 693, 344), (134, 344, 692, 525), (134, 525, 660, 519), (135, 526, 648, 260), (135, 260, 660, 525), (135, 525, 692, 526), (136, 526, 692, 343), (136, 343, 691, 342), (136, 342, 648, 526), (137, 524, 696, 347), (137, 347, 695, 527), (137, 527, 673, 524), (138, 520, 660, 311), (138, 311, 673, 527), (138, 527, 695, 520), (139, 305, 666, 261), (139, 261, 649, 528), (139, 528, 655, 305), (140, 365, 706, 268), (140, 268, 647, 529), (140, 529, 691, 365), (141, 299, 672, 264), (141, 264, 651, 530), (141, 530, 673, 299), (142, 269, 654, 265), (142, 265, 653, 531), (142, 531, 678, 269), (143, 465, 760, 469), (143, 469, 678, 532), (143, 532, 755, 465), (144, 467, 669, 296), (144, 296, 676, 533), (144, 533, 757, 467), (145, 296, 669, 285), (145, 285, 670, 534), (145, 534, 676, 296), (146, 297, 670, 286), (146, 286, 671, 535), (146, 535, 675, 297), (147, 298, 671, 287), (147, 287, 672, 536), (147, 536, 674, 298), (148, 260, 648, 262), (148, 262, 647, 537), (148, 537, 660, 260), (149, 275, 660, 300), (149, 300, 661, 538), (149, 538, 659, 275), (150, 274, 659, 301), (150, 301, 662, 539), (150, 539, 658, 274), (151, 273, 658, 302), (151, 302, 663, 540), (151, 540, 657, 273), (152, 303, 664, 280), (152, 280, 665, 541), (152, 541, 657, 303), (153, 271, 656, 304), (153, 304, 665, 542), (153, 542, 655, 271), (154, 270, 650, 258), (154, 258, 654, 543), (154, 543, 655, 270), (155, 306, 678, 293), (155, 293, 677, 544), (155, 544, 655, 306), (156, 307, 677, 292), (156, 292, 676, 545), (156, 545, 656, 307), (157, 308, 676, 291), (157, 291, 675, 546), (157, 546, 657, 308), (158, 309, 675, 290), (158, 290, 674, 547), (158, 547, 658, 309), (159, 275, 659, 310), (159, 310, 674, 548), (159, 548, 660, 275), (160, 259, 649, 261), (160, 261, 666, 549), (160, 549, 653, 259), (161, 283, 667, 312), (161, 312, 666, 550), (161, 550, 668, 283), (162, 284, 668, 313), (162, 313, 665, 551), (162, 551, 669, 284), (163, 285, 669, 314), (163, 314, 664, 552), (163, 552, 670, 285), (164, 286, 670, 315), (164, 315, 663, 553), (164, 553, 671, 286), (165, 287, 671, 316), (165, 316, 662, 554), (165, 554, 672, 287), (166, 322, 654, 258), (166, 258, 650, 555), (166, 555, 682, 322), (167, 324, 653, 265), (167, 265, 654, 556), (167, 556, 681, 324), (168, 319, 679, 325), (168, 325, 649, 557), (168, 557, 681, 319), (169, 321, 680, 323), (169, 323, 650, 558), (169, 558, 679, 321), (170, 330, 681, 320), (170, 320, 682, 559), (170, 559, 685, 330), (171, 331, 682, 318), (171, 318, 680, 560), (171, 560, 686, 331), (172, 329, 684, 332), (172, 332, 680, 561), (172, 561, 683, 329), (173, 327, 683, 333), (173, 333, 679, 562), (173, 562, 685, 327), (174, 337, 688, 338), (174, 338, 684, 563), (174, 563, 687, 337), (175, 335, 687, 339), (175, 339, 683, 564), (175, 564, 689, 335), (176, 340, 685, 328), (176, 328, 686, 565), (176, 565, 689, 340), (177, 341, 686, 326), (177, 326, 684, 566), (177, 566, 690, 341), (178, 263, 651, 350), (178, 350, 699, 567), (178, 567, 652, 263), (179, 359, 700, 352), (179, 352, 701, 568), (179, 568, 697, 359), (180, 361, 702, 354), (180, 354, 703, 569), (180, 569, 695, 361), (181, 363, 704, 356), (181, 356, 705, 570), (181, 570, 693, 363), (182, 370, 705, 357), (182, 357, 706, 571), (182, 571, 709, 370), (183, 372, 692, 364), (183, 364, 705, 572), (183, 572, 708, 372), (184, 366, 707, 373), (184, 373, 691, 573), (184, 573, 708, 366), (185, 369, 710, 371), (185, 371, 706, 574), (185, 574, 707, 369), (186, 376, 712, 378), (186, 378, 708, 575), (186, 575, 713, 376), (187, 374, 711, 380), (187, 380, 707, 576), (187, 576, 712, 374), (188, 381, 710, 369), (188, 369, 707, 577), (188, 577, 714, 381), (189, 379, 709, 367), (189, 367, 710, 578), (189, 578, 713, 379), (190, 385, 718, 386), (190, 386, 714, 579), (190, 579, 715, 385), (191, 388, 713, 375), (191, 375, 714, 580), (191, 580, 717, 388), (192, 389, 712, 376), (192, 376, 713, 581), (192, 581, 716, 389), (193, 382, 715, 387), (193, 387, 711, 582), (193, 582, 716, 382), (194, 383, 718, 385), (194, 385, 715, 583), (194, 583, 717, 383), (195, 391, 721, 394), (195, 394, 703, 584), (195, 584, 722, 391), (196, 396, 694, 362), (196, 362, 703, 585), (196, 585, 720, 396), (197, 397, 693, 345), (197, 345, 694, 586), (197, 586, 719, 397), (198, 393, 722, 395), (198, 395, 704, 587), (198, 587, 719, 393), (199, 402, 719, 390), (199, 390, 720, 588), (199, 588, 723, 402), (200, 404, 722, 393), (200, 393, 719, 589), (200, 589, 726, 404), (201, 399, 725, 405), (201, 405, 721, 590), (201, 590, 726, 399), (202, 400, 724, 403), (202, 403, 720, 591), (202, 591, 725, 400), (203, 409, 730, 410), (203, 410, 726, 592), (203, 592, 727, 409), (204, 407, 729, 412), (204, 412, 725, 593), (204, 593, 730, 407), (205, 413, 724, 400), (205, 400, 725, 594), (205, 594, 728, 413), (206, 411, 723, 398), (206, 398, 724, 595), (206, 595, 727, 411), (207, 407, 730, 409), (207, 409, 727, 596), (207, 596, 729, 407), (208, 415, 733, 418), (208, 418, 701, 597), (208, 597, 734, 415), (209, 420, 696, 360), (209, 360, 701, 598), (209, 598, 732, 420), (210, 421, 695, 347), (210, 347, 696, 599), (210, 599, 731, 421), (211, 417, 734, 419), (211, 419, 702, 600), (211, 600, 731, 417), (212, 426, 734, 417), (212, 417, 731, 601), (212, 601, 738, 426), (213, 423, 737, 428), (213, 428, 733, 602), (213, 602, 738, 423), (214, 424, 736, 429), (214, 429, 732, 603), (214, 603, 737, 424), (215, 427, 731, 414), (215, 414, 732, 604), (215, 604, 735, 427), (216, 431, 741, 434), (216, 434, 737, 605), (216, 605, 742, 431), (217, 436, 736, 424), (217, 424, 737, 606), (217, 606, 740, 436), (218, 437, 735, 422), (218, 422, 736, 607), (218, 607, 739, 437), (219, 433, 742, 435), (219, 435, 738, 608), (219, 608, 739, 433), (220, 431, 742, 433), (220, 433, 739, 609), (220, 609, 741, 431), (221, 439, 745, 442), (221, 442, 699, 610), (221, 610, 746, 439), (222, 444, 697, 349), (222, 349, 698, 611), (222, 611, 743, 444), (223, 445, 698, 358), (223, 358, 699, 612), (223, 612, 744, 445), (224, 441, 746, 443), (224, 443, 700, 613), (224, 613, 743, 441), (225, 450, 746, 441), (225, 441, 743, 614), (225, 614, 750, 450), (226, 447, 749, 452), (226, 452, 745, 615), (226, 615, 750, 447), (227, 448, 748, 453), (227, 453, 744, 616), (227, 616, 749, 448), (228, 451, 743, 438), (228, 438, 744, 617), (228, 617, 747, 451), (229, 458, 748, 448), (229, 448, 749, 618), (229, 618, 752, 458), (230, 460, 747, 446), (230, 446, 748, 619), (230, 619, 751, 460), (231, 457, 754, 461), (231, 461, 750, 620), (231, 620, 751, 457), (232, 455, 753, 459), (232, 459, 749, 621), (232, 621, 754, 455), (233, 457, 751, 454), (233, 454, 752, 622), (233, 622, 754, 457), (234, 295, 755, 470), (234, 470, 667, 623), (234, 623, 756, 295), (235, 468, 676, 292), (235, 292, 677, 624), (235, 624, 758, 468), (236, 462, 756, 471), (236, 471, 668, 625), (236, 625, 757, 462), (237, 472, 677, 293), (237, 293, 678, 626), (237, 626, 759, 472), (238, 479, 760, 465), (238, 465, 755, 627), (238, 627, 766, 479), (239, 475, 764, 481), (239, 481, 758, 628), (239, 628, 765, 475), (240, 478, 763, 483), (240, 483, 757, 629), (240, 629, 764, 478), (241, 482, 759, 464), (241, 464, 760, 630), (241, 630, 765, 482), (242, 484, 756, 462), (242, 462, 757, 631), (242, 631, 762, 484), (243, 473, 761, 480), (243, 480, 755, 632), (243, 632, 762, 473), (244, 491, 763, 478), (244, 478, 764, 633), (244, 633, 769, 491), (245, 493, 765, 476), (245, 476, 766, 634), (245, 634, 771, 493), (246, 486, 768, 495), (246, 495, 762, 635), (246, 635, 769, 486), (247, 494, 766, 477), (247, 477, 761, 636), (247, 636, 772, 494), (248, 492, 764, 475), (248, 475, 765, 637), (248, 637, 770, 492), (249, 485, 767, 496), (249, 496, 761, 638), (249, 638, 768, 485), (250, 503, 772, 489), (250, 489, 767, 639), (250, 639, 778, 503), (251, 505, 770, 487), (251, 487, 771, 640), (251, 640, 776, 505), (252, 497, 773, 504), (252, 504, 767, 641), (252, 641, 774, 497), (253, 502, 775, 508), (253, 508, 769, 642), (253, 642, 776, 502), (254, 506, 771, 488), (254, 488, 772, 643), (254, 643, 777, 506), (255, 498, 774, 507), (255, 507, 768, 644), (255, 644, 775, 498), (256, 509, 777, 500), (256, 500, 778, 645), (256, 645, 774, 509), (257, 499, 777, 509), (257, 509, 774, 646), (257, 646, 776, 499)])
me_cube_001.use_remesh_preserve_volume = False
me_cube_001.use_remesh_preserve_attributes = False
me_cube_001.use_mirror_vertex_groups = False
me_cube_001.update()
arm_armature = bpy.data.armatures.new('Armature')  # bones are not reproduced

# ---- objects
ob_armature = bpy.data.objects.new('Armature', arm_armature)
ob_cube = bpy.data.objects.new('Cube', me_cube_001)

# ---- transforms, parenting, visibility, modifiers, constraints
ob_armature.location = (0.8431, -1.598, 0.1203)
ob_armature.show_in_front = True
ob_armature.lineart.crease_threshold = 0.0
ob_cube.parent = ob_armature
ob_cube.matrix_parent_inverse = Matrix(((1.0, 0.0, 0.0, -0.8431), (0.0, 1.0, 0.0, 1.598), (0.0, 0.0, 1.0, -0.1203), (0.0, 0.0, 0.0, 1.0)))
ob_cube.location = (0.8458, -0.2395, -0.2294)
ob_cube.rotation_euler = (0.0, -0.0, -0.1676)
ob_cube.scale = (0.3305, 0.3305, 0.3305)
ob_cube.lineart.crease_threshold = 0.0
_vg = ob_cube.vertex_groups.new(name='Bone')
for _i, _w in zip([29, 30, 32, 33, 34, 35, 36, 37, 38, 39, 40, 166, 168, 169, 170, 171, 172, 173, 174, 175, 176, 177, 266, 318, 319, 320, 321, 322, 323, 324, 325, 326, 327, 328, 329, 330, 331, 332, 333, 334, 335, 336, 337, 338, 339, 340, 341, 555, 556, 558, 559, 560, 561, 562, 563, 564, 565, 566, 650, 679, 680, 681, 682, 683, 684, 685, 686, 687, 688, 689, 690], [0.05374, 0.0525, 0.03236, 0.3351, 0.2702, 0.1851, 0.1161, 0.9339, 0.9858, 1.005, 1.001, 0.009856, 0.01517, 0.07641, 0.1915, 0.1505, 0.3184, 0.2292, 0.9922, 1.004, 0.957, 0.9806, 0.001993, 0.09044, 0.05977, 0.1029, 0.1196, 0.03886, 0.07026, 0.01385, 0.05053, 0.8416, 0.9111, 0.7861, 0.738, 0.242, 0.2605, 0.2694, 0.2389, 1.003, 1.005, 1.005, 1.006, 0.981, 0.9633, 0.9825, 0.9818, 0.0306, 0.01489, 0.05595, 0.2619, 0.1924, 0.2515, 0.1409, 0.9615, 0.9932, 0.9763, 0.9935, 0.01536, 0.1066, 0.1412, 0.08427, 0.1122, 0.7979, 0.8569, 0.7504, 0.8398, 1.01, 1.004, 1.007, 1.004]): _vg.add([_i], _w, 'REPLACE')
_vg = ob_cube.vertex_groups.new(name='Bone.001')
for _i, _w in zip([2, 29, 30, 31, 32, 33, 34, 35, 36, 37, 139, 154, 160, 166, 167, 168, 169, 170, 171, 172, 173, 176, 258, 259, 261, 266, 270, 305, 318, 319, 320, 321, 322, 323, 324, 325, 326, 327, 328, 329, 330, 331, 332, 333, 339, 528, 543, 555, 556, 557, 558, 559, 560, 561, 562, 563, 649, 650, 653, 654, 655, 666, 679, 680, 681, 682, 683, 684, 685, 686], [0.06277, 0.295, 0.09263, 0.06644, 0.1305, 0.3804, 0.602, 0.45, 0.7181, 0.04571, 0.03337, 0.04494, 0.01215, 0.09014, 0.02913, 0.2746, 0.2243, 0.2807, 0.6085, 0.4709, 0.6607, 0.001801, 0.05896, 0.02816, 0.05393, 0.08949, 0.07414, 0.01219, 0.5015, 0.5805, 0.1765, 0.3164, 0.09508, 0.2443, 0.08156, 0.1679, 0.1255, 0.07124, 0.1259, 0.1845, 0.3976, 0.424, 0.5202, 0.4635, 0.003029, 0.04997, 0.01085, 0.1665, 0.06364, 0.1354, 0.1685, 0.3516, 0.6421, 0.466, 0.7381, 0.006059, 0.095, 0.1336, 0.002504, 0.02448, 0.025, 0.01462, 0.2847, 0.458, 0.2143, 0.245, 0.1444, 0.1064, 0.1507, 0.09625]): _vg.add([_i], _w, 'REPLACE')
_vg = ob_cube.vertex_groups.new(name='Bone.002')
for _i, _w in zip([0, 1, 2, 4, 7, 8, 9, 10, 16, 17, 18, 19, 20, 22, 23, 24, 25, 26, 29, 30, 31, 32, 41, 42, 84, 87, 99, 121, 125, 126, 127, 131, 132, 137, 138, 139, 141, 144, 145, 146, 147, 154, 155, 156, 157, 158, 160, 161, 162, 163, 164, 165, 166, 167, 168, 169, 178, 179, 222, 223, 235, 258, 259, 261, 263, 264, 265, 266, 267, 269, 270, 271, 281, 282, 283, 284, 285, 286, 287, 288, 289, 290, 291, 292, 293, 296, 297, 298, 299, 305, 306, 307, 308, 309, 310, 311, 312, 313, 314, 315, 316, 317, 318, 320, 321, 322, 323, 324, 325, 347, 348, 349, 350, 351, 352, 353, 358, 359, 360, 444, 445, 467, 468, 510, 515, 516, 517, 522, 523, 524, 527, 528, 530, 533, 534, 535, 536, 542, 543, 544, 545, 546, 547, 548, 549, 550, 551, 552, 553, 554, 555, 556, 557, 558, 567, 568, 611, 612, 613, 624, 625, 649, 650, 651, 652, 653, 654, 655, 666, 668, 669, 670, 671, 672, 673, 674, 675, 676, 677, 679, 680, 681, 682, 695, 696, 697, 698, 699, 700, 701], [0.5037, 0.2913, 0.05933, 0.4618, 0.002357, 0.4146, 0.7664, 0.7172, 0.02672, 0.1281, 0.1074, 0.123, 0.03941, 0.2227, 0.1704, 0.2266, 0.1197, 0.01834, 0.04416, 0.0287, 0.1566, 0.05405, 0.3965, 0.1397, 0.02022, 0.05893, 0.03967, 0.05075, 0.5331, 0.6585, 0.2858, 0.3963, 0.2975, 0.2057, 0.07662, 0.06352, 0.5879, 0.08073, 0.2669, 0.6731, 0.8296, 0.2129, 0.07397, 0.3404, 0.36, 0.2707, 0.2632, 0.1798, 0.4138, 0.389, 0.2554, 0.2407, 0.1424, 0.03846, 0.04076, 0.02904, 0.4392, 0.151, 0.07523, 0.06528, 0.06618, 0.2518, 0.3244, 0.1426, 0.4534, 0.5558, 0.02772, 0.06228, 0.3678, 0.04428, 0.085, 0.02582, 0.07779, 0.05478, 0.05486, 0.1552, 0.4552, 0.7153, 0.8326, 0.4131, 0.6176, 0.6892, 0.4519, 0.1692, 0.02072, 0.1868, 0.5427, 0.8051, 0.656, 0.05367, 0.09656, 0.1736, 0.2231, 0.1599, 0.08124, 0.1242, 0.1656, 0.2477, 0.2297, 0.143, 0.1258, 0.05579, 0.009469, 0.018, 0.007132, 0.06045, 0.04441, 0.06544, 0.06244, 0.079, 0.2131, 0.198, 0.4558, 0.1851, 0.2246, 0.02949, 0.2239, 0.1339, 0.07572, 0.0541, 0.03795, 0.05176, 0.06147, 0.2521, 0.5522, 0.6277, 0.495, 0.3714, 0.3189, 0.2935, 0.1841, 0.06378, 0.5114, 0.05218, 0.3392, 0.7283, 0.788, 0.008661, 0.236, 0.08019, 0.1897, 0.1995, 0.1533, 0.1402, 0.2817, 0.3236, 0.2099, 0.2024, 0.1316, 0.123, 0.07554, 0.03217, 0.07389, 0.04236, 0.4105, 0.1431, 0.03601, 0.01072, 0.005548, 0.02976, 0.002804, 0.1145, 0.07919, 0.4997, 0.4159, 0.08859, 0.07644, 0.0949, 0.1784, 0.1205, 0.3678, 0.5979, 0.7758, 0.7597, 0.4157, 0.6775, 0.5886, 0.3401, 0.07928, 0.01333, 0.003288, 0.05257, 0.04768, 0.01318, 0.1011, 0.273, 0.2027, 0.1549, 0.1123, 0.04175]): _vg.add([_i], _w, 'REPLACE')
_vg = ob_cube.vertex_groups.new(name='Bone.009')
for _i, _w in zip([0, 1, 4, 9, 10, 22, 41, 42, 84, 85, 86, 87, 90, 125, 126, 127, 131, 132, 137, 141, 147, 178, 179, 209, 221, 222, 223, 224, 225, 228, 263, 264, 267, 287, 288, 289, 290, 298, 299, 347, 348, 349, 350, 351, 352, 358, 359, 360, 438, 439, 440, 441, 442, 443, 444, 445, 451, 510, 515, 516, 517, 522, 523, 524, 527, 530, 536, 548, 567, 568, 610, 611, 612, 613, 616, 617, 651, 652, 672, 673, 674, 696, 697, 698, 699, 700, 701, 743, 744, 745, 746], [0.2238, 0.5504, 0.4923, 0.01531, 0.2128, 0.06724, 0.5657, 0.2295, 0.9436, 0.7245, 0.8025, 0.798, 0.03166, 0.4319, 0.2725, 0.1034, 0.5297, 0.359, 0.2138, 0.3807, 0.0773, 0.5364, 0.3198, 0.01335, 0.8533, 0.8048, 0.9079, 0.7588, 0.01951, 0.04948, 0.5117, 0.4076, 0.5667, 0.04145, 0.5197, 0.2158, 0.02071, 0.04669, 0.2927, 0.07449, 0.2643, 0.6408, 0.5204, 0.7671, 0.2735, 0.7491, 0.5305, 0.1189, 0.163, 0.09434, 0.1745, 0.1439, 0.8738, 0.8135, 0.7528, 0.788, 0.0166, 0.07105, 0.4003, 0.217, 0.1814, 0.5425, 0.4424, 0.3358, 0.1709, 0.4501, 0.1291, 0.0227, 0.5577, 0.2593, 0.917, 0.7729, 0.8646, 0.796, 0.00268, 0.007338, 0.4776, 0.5328, 0.1358, 0.484, 0.07311, 0.1189, 0.3694, 0.7253, 0.8307, 0.6809, 0.0651, 0.1664, 0.1435, 0.1014, 0.1685]): _vg.add([_i], _w, 'REPLACE')
_vg = ob_cube.vertex_groups.new(name='Bone.010')
for _i, _w in zip([85, 86, 87, 88, 89, 90, 91, 94, 221, 222, 224, 225, 226, 227, 228, 229, 230, 438, 439, 440, 441, 442, 443, 444, 445, 446, 448, 449, 450, 451, 452, 453, 610, 611, 612, 613, 614, 615, 616, 617, 743, 744, 745, 746, 747, 748, 749, 750], [0.2438, 0.1847, 0.02953, 0.4427, 0.9528, 0.8212, 0.3868, 0.007078, 0.1418, 0.04645, 0.2249, 0.8781, 0.2841, 0.3977, 0.7942, 0.006935, 0.01427, 0.7976, 0.9014, 0.7989, 0.8357, 0.1041, 0.1316, 0.1225, 0.1506, 0.1073, 0.103, 0.1039, 0.8688, 0.638, 0.6538, 0.5145, 0.06294, 0.1491, 0.09776, 0.1272, 0.6917, 0.8364, 0.6613, 0.6592, 0.8176, 0.8181, 0.896, 0.8226, 0.1467, 0.08187, 0.05235, 0.07828]): _vg.add([_i], _w, 'REPLACE')
_vg = ob_cube.vertex_groups.new(name='Bone.011')
for _i, _w in zip([88, 89, 90, 91, 92, 93, 94, 95, 96, 225, 226, 227, 228, 229, 230, 231, 232, 233, 438, 446, 447, 448, 449, 450, 451, 452, 453, 454, 455, 456, 457, 458, 459, 460, 461, 614, 615, 616, 617, 618, 619, 620, 621, 622, 744, 747, 748, 749, 750, 751, 752, 753, 754], [0.5507, 0.01447, 0.1376, 0.6014, 0.996, 0.9947, 0.9709, 0.9945, 0.9996, 0.08636, 0.7146, 0.5915, 0.1546, 0.9709, 0.967, 1.0, 0.9998, 0.9994, 0.01928, 0.8896, 0.9759, 0.8944, 0.8943, 0.1133, 0.3277, 0.3243, 0.4608, 0.9985, 0.9997, 0.999, 0.9994, 0.9795, 0.9922, 0.9769, 0.9922, 0.2845, 0.1574, 0.312, 0.3114, 0.9861, 0.9822, 0.9876, 0.9966, 0.9996, 0.02314, 0.8496, 0.9159, 0.9474, 0.9207, 0.997, 0.9983, 0.9991, 0.9995]): _vg.add([_i], _w, 'REPLACE')
_vg = ob_cube.vertex_groups.new(name='Bone.003')
for _i, _w in zip([0, 1, 2, 4, 8, 9, 10, 13, 14, 15, 16, 17, 18, 19, 20, 21, 22, 24, 25, 26, 27, 28, 29, 32, 41, 42, 43, 44, 71, 74, 87, 121, 123, 125, 126, 127, 128, 129, 130, 131, 132, 133, 134, 135, 136, 137, 138, 139, 141, 144, 145, 146, 147, 150, 151, 152, 153, 154, 155, 156, 157, 158, 159, 160, 161, 162, 163, 164, 165, 166, 169, 171, 178, 179, 180, 196, 197, 209, 210, 222, 235, 258, 261, 263, 264, 266, 267, 270, 271, 272, 273, 274, 275, 278, 279, 280, 281, 284, 285, 286, 287, 288, 289, 290, 291, 292, 293, 296, 297, 298, 299, 302, 303, 304, 305, 306, 307, 308, 309, 310, 311, 312, 313, 314, 315, 316, 317, 318, 321, 322, 323, 343, 344, 345, 346, 347, 348, 349, 350, 351, 352, 353, 354, 355, 359, 360, 361, 362, 363, 364, 396, 397, 418, 419, 420, 421, 444, 468, 510, 511, 513, 515, 516, 517, 518, 519, 520, 521, 522, 523, 524, 525, 526, 527, 528, 530, 534, 535, 536, 539, 540, 541, 542, 543, 544, 545, 546, 547, 548, 550, 551, 552, 553, 554, 555, 558, 567, 568, 569, 570, 586, 597, 598, 599, 600, 613, 649, 650, 651, 652, 654, 655, 656, 657, 658, 659, 660, 662, 663, 664, 665, 666, 668, 669, 670, 671, 672, 673, 674, 675, 676, 677, 680, 682, 692, 693, 694, 695, 696, 697, 698, 700, 701, 702, 703, 704], [0.1843, 0.1115, 0.07528, 0.04136, 0.1429, 0.1315, 0.0658, 0.02343, 0.08187, 0.09732, 0.08407, 0.05636, 0.2928, 0.3264, 0.3219, 0.261, 0.4984, 0.1932, 0.3346, 0.3613, 0.3622, 0.3216, 0.1386, 0.02983, 0.01478, 0.262, 0.2614, 0.04357, 0.07587, 0.1224, 0.06023, 0.4191, 0.2583, 0.04851, 0.06805, 0.3816, 0.001689, 0.07799, 0.134, 0.0658, 0.2015, 0.2626, 0.06724, 0.01046, 0.0005628, 0.3313, 0.4791, 0.06891, 0.02556, 0.01857, 0.1182, 0.1548, 0.08936, 0.001028, 0.06451, 0.1019, 0.0916, 0.07788, 0.1401, 0.2759, 0.337, 0.4997, 0.2626, 0.002081, 0.03186, 0.2809, 0.3648, 0.5895, 0.5739, 0.1051, 0.03706, 0.01636, 0.00106, 0.3267, 0.2464, 0.06266, 0.06074, 0.1046, 0.1136, 0.03137, 0.02397, 0.07581, 0.06324, 0.01964, 0.05265, 0.05671, 0.05401, 0.1093, 0.1522, 0.1578, 0.1113, 0.0602, 0.04615, 0.05862, 0.1331, 0.1688, 0.1156, 0.08709, 0.2412, 0.2309, 0.1399, 0.06327, 0.1584, 0.2146, 0.2156, 0.09952, 0.02108, 0.08233, 0.163, 0.1201, 0.05587, 0.05047, 0.09695, 0.09603, 0.07742, 0.09757, 0.3304, 0.3555, 0.4303, 0.2606, 0.4853, 0.00695, 0.3148, 0.389, 0.5072, 0.4872, 0.3513, 0.07029, 0.007551, 0.01903, 0.06978, 0.005863, 0.07331, 0.165, 0.3012, 0.2866, 0.2615, 0.08864, 0.0116, 0.02653, 0.3689, 0.1919, 0.2395, 0.09859, 0.195, 0.2504, 0.3854, 0.1647, 0.01292, 0.01605, 0.04584, 0.02419, 0.05817, 0.05761, 0.07267, 0.09059, 0.02927, 0.01401, 0.4072, 0.1797, 0.2103, 0.06751, 0.1256, 0.221, 0.01371, 0.07511, 0.2291, 0.2206, 0.07526, 0.1526, 0.2211, 0.03884, 0.01364, 0.3622, 0.06941, 0.03369, 0.1377, 0.1475, 0.08321, 0.01186, 0.0732, 0.1004, 0.08903, 0.0648, 0.2955, 0.3714, 0.3548, 0.4004, 0.3692, 0.09605, 0.4048, 0.3975, 0.4997, 0.4353, 0.2378, 0.02908, 0.009284, 0.3242, 0.2525, 0.02301, 0.03567, 0.0369, 0.0617, 0.06729, 0.06089, 0.007704, 0.02308, 0.09639, 0.006393, 0.04175, 0.01003, 0.1523, 0.2037, 0.1735, 0.08604, 0.04275, 0.003825, 0.05184, 0.1023, 0.2092, 0.1682, 0.09147, 0.0579, 0.2139, 0.2956, 0.2428, 0.1667, 0.1073, 0.2558, 0.2651, 0.1696, 0.06485, 0.05275, 0.03216, 0.05709, 0.09556, 0.1634, 0.4032, 0.3907, 0.175, 0.03904, 0.141, 0.6892, 0.4441, 0.06397, 0.02092]): _vg.add([_i], _w, 'REPLACE')
_vg = ob_cube.vertex_groups.new(name='Bone.012')
for _i, _w in zip([0, 1, 22, 28, 42, 43, 71, 72, 73, 74, 77, 87, 121, 123, 127, 132, 133, 137, 138, 179, 180, 196, 208, 209, 210, 211, 212, 215, 222, 311, 317, 345, 346, 347, 348, 349, 352, 353, 354, 355, 359, 360, 361, 362, 414, 415, 416, 417, 418, 419, 420, 421, 427, 429, 510, 511, 513, 516, 517, 520, 521, 523, 524, 527, 548, 568, 569, 597, 598, 599, 600, 603, 604, 673, 694, 695, 696, 697, 700, 701, 702, 703, 731, 732, 733, 734], [0.06467, 0.02763, 0.05202, 0.01533, 0.3378, 0.1339, 0.8867, 0.8411, 0.7269, 0.7339, 0.03539, 0.02324, 0.08004, 0.1158, 0.1387, 0.09137, 0.1074, 0.1381, 0.1011, 0.182, 0.1474, 0.01066, 0.8688, 0.8277, 0.7398, 0.7887, 0.01263, 0.05157, 0.0006474, 0.07394, 0.05349, 0.06378, 0.1352, 0.401, 0.2065, 0.04769, 0.1151, 0.6852, 0.1186, 0.03515, 0.1142, 0.5324, 0.2456, 0.08384, 0.1599, 0.1175, 0.1671, 0.1391, 0.8449, 0.7762, 0.7276, 0.7108, 0.01727, 0.005223, 0.09662, 0.02522, 0.0844, 0.02257, 0.07526, 0.05606, 0.08077, 0.06436, 0.0941, 0.1098, 0.009513, 0.2472, 0.1376, 0.8707, 0.8313, 0.7227, 0.7671, 0.005194, 0.01439, 0.01427, 0.07166, 0.1836, 0.3164, 0.1362, 0.05407, 0.1812, 0.2191, 0.0163, 0.1674, 0.1457, 0.1031, 0.188]): _vg.add([_i], _w, 'REPLACE')
_vg = ob_cube.vertex_groups.new(name='Bone.013')
for _i, _w in zip([72, 73, 74, 75, 76, 77, 78, 82, 208, 210, 211, 212, 213, 214, 215, 217, 218, 414, 415, 416, 417, 418, 419, 420, 421, 422, 423, 424, 425, 426, 427, 428, 429, 597, 598, 599, 600, 601, 602, 603, 604, 731, 732, 733, 734, 735, 736, 737, 738], [0.1519, 0.2393, 0.006553, 0.7341, 0.953, 0.8652, 0.4241, 0.01284, 0.1308, 0.01983, 0.2092, 0.9276, 0.7877, 0.417, 0.8192, 0.009715, 0.02314, 0.8024, 0.8764, 0.8089, 0.8493, 0.08201, 0.1237, 0.1427, 0.1095, 0.1371, 0.08385, 0.1173, 0.1457, 0.8885, 0.768, 0.8196, 0.5317, 0.06837, 0.07769, 0.1453, 0.1164, 0.8415, 0.8954, 0.6982, 0.6681, 0.8107, 0.8107, 0.8784, 0.8057, 0.1993, 0.09151, 0.09085, 0.087]): _vg.add([_i], _w, 'REPLACE')
_vg = ob_cube.vertex_groups.new(name='Bone.014')
for _i, _w in zip([75, 77, 78, 79, 80, 81, 82, 83, 212, 213, 214, 215, 216, 217, 218, 219, 220, 414, 422, 423, 424, 425, 426, 427, 428, 429, 430, 431, 432, 433, 434, 435, 436, 437, 601, 602, 603, 604, 605, 606, 607, 608, 609, 732, 735, 736, 737, 738, 739, 740, 741, 742], [0.2582, 0.09215, 0.5601, 0.9858, 0.9995, 0.9975, 0.968, 0.9998, 0.03175, 0.2077, 0.5686, 0.1282, 1.001, 0.9693, 0.9624, 1.002, 1.0, 0.01736, 0.8585, 0.9155, 0.879, 0.8522, 0.09228, 0.1977, 0.1562, 0.4407, 0.9995, 1.0, 0.9998, 1.0, 0.9909, 0.9903, 0.9799, 0.9764, 0.1387, 0.0929, 0.2742, 0.2993, 0.9922, 0.9865, 0.98, 0.9881, 1.0, 0.03858, 0.7957, 0.9054, 0.908, 0.9118, 0.9999, 0.9989, 1.0, 1.0]): _vg.add([_i], _w, 'REPLACE')
_vg = ob_cube.vertex_groups.new(name='Bone.004')
for _i, _w in zip([0, 2, 3, 12, 13, 14, 15, 16, 18, 19, 20, 21, 22, 24, 25, 26, 27, 28, 31, 32, 36, 43, 44, 47, 58, 59, 60, 61, 71, 74, 121, 122, 123, 124, 127, 128, 129, 130, 132, 133, 134, 135, 136, 137, 138, 139, 148, 149, 150, 151, 152, 153, 156, 157, 158, 159, 160, 162, 163, 164, 165, 168, 180, 181, 183, 196, 197, 210, 259, 260, 261, 262, 266, 270, 271, 272, 273, 274, 275, 276, 277, 278, 279, 280, 281, 300, 301, 302, 303, 304, 305, 307, 308, 309, 310, 311, 313, 314, 315, 316, 317, 319, 324, 325, 333, 342, 343, 344, 345, 346, 347, 348, 353, 354, 355, 356, 357, 361, 362, 363, 364, 370, 372, 394, 395, 396, 397, 419, 421, 510, 511, 512, 513, 514, 517, 518, 519, 520, 521, 524, 525, 526, 527, 528, 529, 537, 538, 539, 540, 541, 542, 545, 546, 547, 548, 549, 551, 552, 553, 554, 557, 558, 569, 570, 572, 573, 584, 585, 586, 587, 600, 648, 649, 655, 656, 657, 658, 659, 660, 661, 662, 663, 664, 665, 666, 679, 681, 691, 692, 693, 694, 695, 696, 702, 703, 704, 705], [0.01273, 0.01235, 0.05209, 0.0526, 0.06933, 0.1047, 0.08954, 0.06051, 0.03681, 0.2815, 0.3168, 0.4103, 0.1589, 0.03375, 0.3172, 0.3448, 0.4081, 0.4537, 0.1116, 0.02487, 0.005373, 0.3882, 0.2291, 0.0657, 0.1505, 0.009732, 0.05554, 0.1304, 0.02106, 0.07661, 0.3764, 0.02186, 0.397, 0.06329, 0.08706, 0.1656, 0.3369, 0.2257, 0.01005, 0.2591, 0.1689, 0.1258, 0.1014, 0.05949, 0.1756, 0.03987, 0.06232, 0.05091, 0.05933, 0.09055, 0.1054, 0.06512, 0.04609, 0.1315, 0.1654, 0.3692, 0.03701, 0.03219, 0.116, 0.1401, 0.1817, 0.1702, 0.4876, 0.3065, 0.08575, 0.18, 0.139, 0.03729, 0.058, 0.1029, 0.06186, 0.04777, 0.02339, 0.0006661, 0.07322, 0.131, 0.1525, 0.1259, 0.1429, 0.03716, 0.1056, 0.1208, 0.1749, 0.1698, 0.08416, 0.03575, 0.05561, 0.08305, 0.1098, 0.07704, 0.05095, 0.03424, 0.1768, 0.2021, 0.3983, 0.1622, 0.02537, 0.1782, 0.1936, 0.2321, 0.4151, 0.0701, 0.008317, 0.0668, 0.001015, 0.0787, 0.09636, 0.2037, 0.2977, 0.2846, 0.08326, 0.005, 0.05867, 0.551, 0.5981, 0.2632, 0.02284, 0.2731, 0.4824, 0.3383, 0.1718, 0.0149, 0.06749, 0.08873, 0.09762, 0.1227, 0.11, 0.01656, 0.04055, 0.1615, 0.3463, 0.06021, 0.3552, 0.1114, 0.0252, 0.1968, 0.1812, 0.2199, 0.2411, 0.0177, 0.1484, 0.1187, 0.09258, 0.03199, 0.02412, 0.04092, 0.05335, 0.06488, 0.09844, 0.09777, 0.06157, 0.1324, 0.1863, 0.2364, 0.2395, 0.002168, 0.1366, 0.188, 0.2165, 0.2747, 0.3208, 0.01077, 0.4484, 0.2607, 0.04227, 0.02677, 0.07223, 0.1034, 0.0998, 0.07381, 0.02699, 0.08752, 0.07727, 0.02844, 0.1209, 0.1877, 0.1805, 0.1094, 0.179, 0.09951, 0.1522, 0.1898, 0.2337, 0.141, 0.06015, 0.06012, 0.03556, 0.05837, 0.1547, 0.2555, 0.3665, 0.21, 0.02519, 0.3067, 0.7936, 0.4673, 0.1505]): _vg.add([_i], _w, 'REPLACE')
_vg = ob_cube.vertex_groups.new(name='Bone.015')
for _i, _w in zip([43, 44, 47, 58, 59, 60, 61, 62, 64, 65, 123, 128, 129, 130, 133, 134, 135, 136, 138, 180, 181, 183, 195, 196, 197, 198, 199, 200, 202, 260, 275, 311, 343, 344, 345, 346, 347, 354, 355, 356, 361, 362, 363, 364, 372, 390, 391, 392, 393, 394, 395, 396, 397, 402, 403, 404, 405, 511, 513, 518, 519, 520, 521, 525, 526, 527, 569, 570, 572, 584, 585, 586, 587, 588, 589, 590, 591, 660, 692, 693, 694, 695, 702, 703, 704, 705, 719, 720, 721, 722], [0.1612, 0.1506, 0.01674, 0.7655, 0.9047, 0.737, 0.6713, 0.0531, 0.1248, 0.1736, 0.05932, 0.01148, 0.06048, 0.1244, 0.1545, 0.07461, 0.02799, 0.01991, 0.06453, 0.09506, 0.1701, 0.05301, 0.9554, 0.6924, 0.6185, 0.9075, 0.2245, 0.1672, 0.03092, 0.005261, 0.002231, 0.04096, 0.03398, 0.1376, 0.2493, 0.1573, 0.02735, 0.0555, 0.1471, 0.09256, 0.0633, 0.2279, 0.2605, 0.1069, 0.02686, 0.6521, 0.8853, 0.7508, 0.8003, 0.873, 0.8124, 0.6649, 0.6792, 0.1504, 0.07556, 0.09076, 0.1127, 0.02189, 0.05979, 0.02142, 0.08215, 0.0934, 0.1484, 0.05598, 0.03841, 0.01334, 0.1206, 0.1572, 0.001036, 0.8899, 0.8062, 0.6934, 0.8112, 0.1221, 0.1011, 0.05606, 0.08794, 0.0425, 0.09017, 0.203, 0.2806, 0.1098, 0.02145, 0.08925, 0.1635, 0.05444, 0.7637, 0.3432, 0.8036, 0.8921]): _vg.add([_i], _w, 'REPLACE')
_vg = ob_cube.vertex_groups.new(name='Bone.016')
for _i, _w in zip([59, 60, 62, 63, 64, 65, 66, 197, 198, 199, 200, 201, 202, 205, 206, 390, 391, 392, 393, 396, 397, 398, 399, 400, 401, 402, 403, 404, 405, 411, 413, 585, 586, 587, 588, 589, 590, 591, 595, 719, 720, 721, 722, 723, 724, 725, 726], [0.05066, 0.1431, 0.6775, 0.7109, 0.8755, 0.8212, 0.02605, 0.02596, 0.03488, 0.7006, 0.8004, 0.8679, 0.712, 0.03028, 0.05524, 0.2975, 0.11, 0.2341, 0.1792, 0.1103, 0.04365, 0.195, 0.05178, 0.1671, 0.1555, 0.6624, 0.7258, 0.8254, 0.7953, 0.01915, 0.01258, 0.03741, 0.07883, 0.0082, 0.7031, 0.7524, 0.8878, 0.7855, 0.01351, 0.1926, 0.6205, 0.1894, 0.09443, 0.2428, 0.1424, 0.08146, 0.09376]): _vg.add([_i], _w, 'REPLACE')
_vg = ob_cube.vertex_groups.new(name='Bone.017')
for _i, _w in zip([62, 63, 66, 67, 68, 69, 70, 199, 200, 201, 202, 203, 204, 205, 206, 207, 398, 399, 400, 401, 402, 403, 404, 405, 406, 407, 408, 409, 410, 411, 412, 413, 588, 589, 590, 591, 592, 593, 594, 595, 596, 723, 724, 725, 726, 727, 728, 729, 730], [0.267, 0.2642, 0.9603, 0.9903, 0.9988, 0.9943, 0.9996, 0.06365, 0.007865, 0.1383, 0.2463, 1.001, 1.002, 0.9579, 0.9414, 1.0, 0.7918, 0.9484, 0.824, 0.8384, 0.1802, 0.1947, 0.08247, 0.09058, 0.9989, 1.0, 0.9997, 0.9999, 0.9908, 0.9636, 0.9922, 0.9669, 0.1685, 0.1433, 0.05566, 0.1239, 0.9854, 0.9941, 0.985, 0.9663, 0.9998, 0.7446, 0.8488, 0.919, 0.9039, 0.9989, 0.9978, 1.0, 0.9999]): _vg.add([_i], _w, 'REPLACE')
_vg = ob_cube.vertex_groups.new(name='Bone.005')
for _i, _w in zip([2, 3, 11, 12, 13, 14, 15, 16, 17, 18, 19, 20, 21, 23, 24, 25, 26, 27, 28, 29, 31, 32, 34, 35, 44, 46, 47, 48, 58, 61, 121, 122, 123, 124, 128, 129, 130, 133, 134, 135, 136, 138, 139, 140, 148, 149, 150, 151, 152, 153, 154, 155, 156, 159, 160, 161, 162, 166, 168, 169, 171, 172, 173, 181, 182, 183, 184, 197, 258, 259, 260, 261, 262, 266, 268, 270, 271, 272, 273, 274, 275, 276, 277, 278, 279, 280, 281, 300, 301, 302, 303, 304, 305, 306, 307, 308, 309, 310, 311, 312, 313, 314, 315, 316, 317, 318, 319, 321, 323, 325, 329, 332, 333, 342, 343, 344, 345, 346, 354, 355, 356, 357, 363, 364, 365, 366, 370, 371, 372, 373, 395, 397, 511, 512, 513, 514, 518, 519, 520, 521, 525, 526, 528, 529, 537, 538, 539, 540, 541, 542, 543, 544, 545, 546, 547, 548, 549, 550, 551, 552, 553, 554, 555, 557, 558, 560, 561, 562, 570, 571, 572, 573, 574, 586, 587, 647, 648, 649, 650, 655, 656, 657, 658, 659, 660, 661, 662, 663, 664, 665, 666, 679, 680, 683, 684, 691, 692, 693, 694, 695, 704, 705, 706, 708], [0.8384, 0.2775, 0.583, 0.8221, 0.8889, 0.8622, 0.8631, 0.8687, 0.01861, 0.5214, 0.2985, 0.2961, 0.2338, 0.006649, 0.5347, 0.2671, 0.2654, 0.2444, 0.2128, 0.4234, 0.05472, 0.7636, 0.07989, 0.3264, 0.2757, 0.05398, 0.1313, 0.09736, 0.03088, 0.07937, 0.02702, 0.3762, 0.1389, 0.615, 0.6187, 0.4175, 0.2279, 0.0913, 0.3002, 0.2668, 0.2213, 0.05339, 0.8611, 0.3023, 0.3853, 0.6871, 0.8708, 0.8747, 0.8531, 0.8717, 0.5113, 0.03048, 0.05573, 0.1945, 0.5244, 0.003337, 0.009345, 0.08262, 0.4632, 0.6411, 0.05336, 0.1806, 0.08361, 0.3077, 0.1138, 0.1573, 0.05431, 0.05704, 0.2614, 0.244, 0.2751, 0.8221, 0.3499, 0.8112, 0.3476, 0.7929, 0.8192, 0.7905, 0.787, 0.7649, 0.5695, 0.6048, 0.8318, 0.8528, 0.7787, 0.7642, 0.8258, 0.6446, 0.8487, 0.881, 0.8527, 0.8669, 0.8671, 0.09663, 0.2747, 0.161, 0.1477, 0.1392, 0.0411, 0.08805, 0.2577, 0.1325, 0.1234, 0.1252, 0.09352, 0.1941, 0.1788, 0.5133, 0.6016, 0.6987, 0.06506, 0.1713, 0.2611, 0.2111, 0.2005, 0.2557, 0.09439, 0.03979, 0.009154, 0.08776, 0.4525, 0.2382, 0.2099, 0.3231, 0.2061, 0.002561, 0.1173, 0.00122, 0.1284, 0.07464, 0.02647, 0.05646, 0.3181, 0.5142, 0.2332, 0.6616, 0.5995, 0.2947, 0.1794, 0.1367, 0.297, 0.2467, 0.8532, 0.2985, 0.4737, 0.7851, 0.8812, 0.869, 0.8578, 0.8715, 0.271, 0.2724, 0.1838, 0.1727, 0.1326, 0.1006, 0.2731, 0.2589, 0.1504, 0.1444, 0.1231, 0.1124, 0.2466, 0.2311, 0.7144, 0.07171, 0.2486, 0.0592, 0.3037, 0.03211, 0.1054, 0.08434, 0.04099, 0.01144, 0.03243, 0.4845, 0.2369, 0.7967, 0.7415, 0.8302, 0.7491, 0.757, 0.7565, 0.7187, 0.3599, 0.7953, 0.8242, 0.7843, 0.7107, 0.7907, 0.839, 0.538, 0.332, 0.04608, 0.005828, 0.1662, 0.2867, 0.1912, 0.0339, 0.008846, 0.2397, 0.5399, 0.1325, 0.0228]): _vg.add([_i], _w, 'REPLACE')
_vg = ob_cube.vertex_groups.new(name='Bone.018')
for _i, _w in zip([3, 11, 12, 13, 21, 44, 45, 46, 47, 48, 49, 50, 51, 56, 61, 122, 123, 124, 128, 129, 130, 133, 134, 135, 136, 138, 140, 148, 149, 150, 159, 181, 182, 183, 184, 185, 186, 187, 188, 189, 197, 260, 262, 268, 274, 275, 276, 277, 300, 301, 310, 311, 342, 343, 344, 345, 346, 356, 357, 363, 364, 365, 366, 367, 368, 369, 370, 371, 372, 373, 374, 376, 377, 378, 379, 380, 381, 397, 511, 512, 513, 514, 518, 519, 520, 521, 525, 526, 529, 537, 538, 539, 548, 570, 571, 572, 573, 574, 575, 576, 577, 586, 587, 647, 648, 658, 659, 660, 661, 691, 692, 693, 694, 704, 705, 706, 707, 708, 709, 710, 711, 712, 713], [0.64, 0.394, 0.1254, 0.01287, 0.05454, 0.2695, 0.7855, 0.8214, 0.6907, 0.8202, 0.4186, 0.4506, 0.08684, 0.003362, 0.06384, 0.5832, 0.004987, 0.3265, 0.1611, 0.09086, 0.2538, 0.09663, 0.3856, 0.5503, 0.6107, 0.02794, 0.6625, 0.531, 0.25, 0.06229, 0.1083, 0.1776, 0.8229, 0.641, 0.7469, 0.8715, 0.2029, 0.1575, 0.1566, 0.08651, 0.05835, 0.5892, 0.5787, 0.6332, 0.07887, 0.2502, 0.3656, 0.06491, 0.308, 0.09219, 0.06412, 0.0008505, 0.6618, 0.6104, 0.3028, 0.102, 0.03716, 0.1588, 0.7069, 0.1387, 0.3367, 0.7391, 0.6691, 0.1654, 0.7388, 0.6977, 0.7711, 0.8456, 0.6792, 0.7592, 0.07128, 0.07046, 0.006448, 0.3774, 0.1783, 0.1673, 0.02206, 0.05289, 0.06171, 0.4163, 0.05064, 0.2095, 0.1388, 0.3639, 0.2002, 0.1492, 0.4634, 0.5571, 0.6421, 0.4709, 0.16, 0.04015, 0.05082, 0.2191, 0.8768, 0.757, 0.748, 0.8706, 0.2637, 0.2715, 0.1107, 0.01253, 0.005082, 0.501, 0.6345, 0.02065, 0.1515, 0.4428, 0.1468, 0.7139, 0.3862, 0.2152, 0.036, 0.08076, 0.2295, 0.8392, 0.5248, 0.7234, 0.6998, 0.08897, 0.03452, 0.1043, 0.0107]): _vg.add([_i], _w, 'REPLACE')
_vg = ob_cube.vertex_groups.new(name='Bone.019')
for _i, _w in zip([45, 46, 47, 48, 49, 50, 51, 184, 185, 186, 187, 188, 189, 366, 367, 368, 369, 371, 372, 373, 374, 376, 378, 379, 380, 381, 571, 573, 574, 575, 576, 577, 578, 691, 707, 708, 709, 710, 712], [0.08587, 0.0167, 0.01222, 0.01137, 0.2462, 0.2288, 0.02831, 0.08735, 0.01798, 0.1238, 0.0807, 0.03623, 0.0808, 0.1397, 0.366, 0.09169, 0.07381, 0.05381, 0.008416, 0.07706, 0.02606, 0.03319, 0.2085, 0.09258, 0.08577, 0.0345, 0.008154, 0.05234, 0.01824, 0.1349, 0.1398, 0.03857, 0.01354, 0.002418, 0.2824, 0.083, 0.08421, 0.413, 0.05904]): _vg.add([_i], _w, 'REPLACE')
_vg = ob_cube.vertex_groups.new(name='Bone.020')
for _i, _w in zip([45, 46, 47, 48, 49, 50, 51, 52, 53, 56, 184, 185, 186, 187, 188, 189, 191, 192, 193, 366, 367, 368, 369, 370, 371, 372, 373, 374, 375, 376, 377, 378, 379, 380, 381, 386, 387, 388, 389, 571, 572, 573, 574, 575, 576, 577, 578, 579, 580, 581, 582, 707, 708, 709, 710, 711, 712, 713, 714, 716], [0.1092, 0.05263, 0.01038, 0.006636, 0.3083, 0.266, 0.7843, 0.9842, 0.2119, 0.2617, 0.06995, 0.07278, 0.5786, 0.6497, 0.7878, 0.8267, 0.1797, 0.2413, 0.0419, 0.132, 0.4626, 0.1258, 0.2173, 0.03067, 0.07245, 0.02067, 0.05387, 0.6324, 0.9329, 0.6522, 0.7554, 0.3395, 0.7058, 0.6587, 0.9148, 0.07168, 0.1629, 0.1348, 0.198, 0.03429, 0.01445, 0.04488, 0.02966, 0.5453, 0.509, 0.806, 0.9418, 0.06656, 0.073, 0.1324, 0.165, 0.1582, 0.114, 0.182, 0.4953, 0.639, 0.6398, 0.8317, 0.9349, 0.004376]): _vg.add([_i], _w, 'REPLACE')
_vg = ob_cube.vertex_groups.new(name='Bone.021')
for _i, _w in zip([50, 51, 53, 54, 55, 56, 57, 186, 187, 190, 191, 192, 193, 194, 374, 375, 376, 377, 378, 380, 382, 383, 384, 385, 386, 387, 388, 389, 575, 576, 577, 579, 580, 581, 582, 583, 711, 712, 713, 714, 715, 716, 717, 718], [0.0193, 0.08681, 0.775, 1.024, 0.989, 0.6961, 0.9937, 0.08851, 0.1056, 1.01, 0.8162, 0.7215, 0.9478, 0.9994, 0.2555, 0.06264, 0.2334, 0.202, 0.05858, 0.08155, 0.9874, 1.003, 0.9937, 1.0, 0.9278, 0.8218, 0.8582, 0.7692, 0.04193, 0.068, 0.02218, 0.9313, 0.926, 0.8524, 0.8129, 0.9972, 0.2955, 0.193, 0.1208, 0.06078, 0.9941, 0.9689, 1.004, 1.006]): _vg.add([_i], _w, 'REPLACE')
_vg = ob_cube.vertex_groups.new(name='Bone.006')
for _i, _w in zip([5, 6, 7, 8, 9, 17, 18, 23, 29, 30, 31, 33, 36, 97, 98, 99, 100, 142, 143, 144, 145, 146, 154, 155, 156, 157, 158, 160, 161, 162, 163, 164, 166, 167, 170, 171, 234, 235, 237, 258, 259, 265, 269, 282, 283, 284, 285, 286, 290, 291, 292, 293, 294, 296, 297, 298, 306, 307, 308, 312, 313, 314, 318, 319, 320, 322, 324, 328, 330, 331, 467, 468, 469, 470, 471, 472, 531, 532, 533, 534, 535, 543, 544, 545, 546, 549, 550, 551, 552, 555, 556, 557, 559, 560, 562, 623, 624, 625, 626, 653, 654, 667, 668, 669, 670, 671, 675, 676, 677, 678, 681, 682, 685, 686, 759], [0.3809, 0.09829, 0.03452, 0.262, 0.06522, 0.6947, 0.06066, 0.7255, 0.02758, 0.7734, 0.5733, 0.2518, 0.1086, 0.1079, 0.04397, 0.1438, 0.04599, 0.6225, 0.02043, 0.09114, 0.2512, 0.125, 0.1364, 0.6162, 0.1706, 0.09975, 0.02029, 0.1184, 0.6786, 0.1756, 0.1019, 0.01495, 0.5252, 0.822, 0.4894, 0.1308, 0.02353, 0.1515, 0.1088, 0.3135, 0.3026, 0.7513, 0.6181, 0.613, 0.337, 0.4943, 0.2941, 0.08391, 0.07096, 0.2571, 0.5122, 0.2836, 0.2163, 0.1863, 0.1933, 0.02339, 0.6468, 0.12, 0.04749, 0.6866, 0.1115, 0.046, 0.1084, 0.08155, 0.6635, 0.7397, 0.7781, 0.07685, 0.3256, 0.2639, 0.09607, 0.1048, 0.06124, 0.06755, 0.08418, 0.08637, 0.5328, 0.06255, 0.06473, 0.2651, 0.09012, 0.3565, 0.2634, 0.07416, 0.04675, 0.3564, 0.265, 0.07203, 0.04028, 0.2223, 0.8111, 0.2048, 0.351, 0.05666, 0.02239, 0.08349, 0.1039, 0.09462, 0.08675, 0.8403, 0.8063, 0.29, 0.6976, 0.3945, 0.1584, 0.003166, 0.1366, 0.3973, 0.4793, 0.2634, 0.6472, 0.566, 0.08821, 0.05196, 0.005986]): _vg.add([_i], _w, 'REPLACE')
_vg = ob_cube.vertex_groups.new(name='Bone.007')
for _i, _w in zip([5, 6, 7, 8, 9, 17, 23, 30, 97, 98, 99, 100, 102, 103, 104, 105, 106, 107, 109, 142, 143, 144, 145, 146, 155, 156, 157, 161, 162, 163, 167, 234, 235, 236, 237, 238, 239, 240, 241, 242, 243, 244, 245, 248, 265, 269, 282, 283, 284, 285, 286, 290, 291, 292, 293, 294, 295, 296, 297, 306, 307, 308, 313, 320, 322, 324, 462, 463, 464, 465, 466, 467, 468, 469, 470, 471, 472, 474, 475, 476, 478, 479, 480, 481, 482, 483, 484, 491, 492, 531, 532, 533, 534, 535, 544, 545, 550, 556, 623, 624, 625, 626, 627, 628, 629, 630, 631, 632, 633, 637, 653, 654, 667, 668, 669, 670, 675, 676, 677, 678, 755, 756, 757, 758, 759, 760, 762, 763, 764, 765, 766], [0.5821, 0.7864, 0.8128, 0.2443, 0.03944, 0.06133, 0.03405, 0.05251, 0.8157, 0.806, 0.7768, 0.6975, 0.3042, 0.3328, 0.07414, 0.1197, 0.1493, 0.003798, 0.01581, 0.336, 0.6577, 0.7751, 0.4144, 0.09748, 0.1143, 0.1024, 0.05239, 0.06372, 0.05629, 0.03743, 0.09967, 0.7113, 0.717, 0.8846, 0.7959, 0.09682, 0.1463, 0.1525, 0.2069, 0.2693, 0.02472, 0.03577, 0.0003361, 0.04486, 0.1999, 0.3126, 0.3447, 0.6025, 0.3273, 0.1347, 0.03744, 0.03061, 0.1387, 0.2685, 0.6419, 0.7274, 0.3427, 0.5694, 0.1646, 0.03028, 0.04992, 0.000232, 0.0008954, 0.008722, 0.05624, 0.06269, 0.7401, 0.6702, 0.3923, 0.238, 0.7001, 0.7988, 0.7338, 0.7002, 0.7351, 0.8367, 0.799, 0.05839, 0.07893, 0.03306, 0.08124, 0.09246, 0.03089, 0.2574, 0.226, 0.2087, 0.1768, 0.01829, 0.02923, 0.4316, 0.7407, 0.8079, 0.3212, 0.06571, 0.05431, 0.0329, 0.004672, 0.07088, 0.7628, 0.7617, 0.8223, 0.7508, 0.04553, 0.2239, 0.2269, 0.1292, 0.1915, 0.07842, 0.01762, 0.01872, 0.1205, 0.1176, 0.6924, 0.2057, 0.165, 0.0752, 0.07543, 0.2019, 0.43, 0.7047, 0.181, 0.7249, 0.773, 0.6885, 0.6719, 0.2479, 0.02749, 0.07526, 0.08952, 0.06482, 0.006242]): _vg.add([_i], _w, 'REPLACE')
_vg = ob_cube.vertex_groups.new(name='Bone.008')
for _i, _w in zip([5, 6, 7, 97, 98, 99, 100, 101, 102, 103, 104, 105, 106, 107, 108, 109, 110, 111, 112, 113, 114, 115, 116, 117, 118, 119, 120, 143, 144, 234, 235, 236, 237, 238, 239, 240, 241, 242, 243, 244, 245, 246, 247, 248, 249, 250, 251, 252, 253, 254, 255, 256, 257, 294, 295, 462, 463, 464, 465, 466, 467, 468, 469, 470, 471, 472, 473, 474, 475, 476, 477, 478, 479, 480, 481, 482, 483, 484, 485, 486, 487, 488, 489, 490, 491, 492, 493, 494, 495, 496, 497, 498, 499, 500, 501, 502, 503, 504, 505, 506, 507, 508, 509, 532, 533, 623, 624, 625, 626, 627, 628, 629, 630, 631, 632, 633, 634, 635, 636, 637, 638, 639, 640, 641, 642, 643, 644, 645, 646, 678, 755, 756, 757, 758, 759, 760, 761, 762, 763, 764, 765, 766, 767, 768, 769, 770, 771, 772, 773, 774, 775, 776, 777, 778], [0.002787, 0.1139, 0.1143, 0.06871, 0.1212, 0.01483, 0.2497, 0.9777, 0.6801, 0.652, 0.9216, 0.8766, 0.8451, 0.9719, 0.9905, 0.9659, 0.9997, 0.9773, 0.9886, 0.9997, 0.9961, 0.9987, 0.9904, 0.9979, 0.9947, 0.9996, 0.9985, 0.3056, 0.02715, 0.2493, 0.0547, 0.08259, 0.08125, 0.8975, 0.8465, 0.8414, 0.7811, 0.7236, 0.9611, 0.9554, 0.9735, 0.9874, 0.9941, 0.9502, 0.9969, 0.9992, 0.9906, 0.9995, 0.9957, 0.9963, 0.9981, 0.9991, 0.9986, 0.05325, 0.6426, 0.244, 0.2966, 0.583, 0.7484, 0.2692, 0.04297, 0.09024, 0.2363, 0.1962, 0.06735, 0.09454, 0.9808, 0.9397, 0.9172, 0.9562, 0.991, 0.9154, 0.902, 0.9574, 0.73, 0.7618, 0.7841, 0.8178, 0.9979, 0.9918, 0.9855, 0.9938, 0.9995, 0.9839, 0.9646, 0.9585, 0.9743, 0.9902, 0.9872, 0.998, 0.9996, 0.9986, 0.9974, 0.9984, 0.9996, 0.9974, 0.9978, 0.9996, 0.9907, 0.9962, 0.9983, 0.9947, 0.999, 0.1959, 0.06638, 0.1505, 0.08846, 0.05657, 0.1556, 0.9495, 0.7647, 0.7635, 0.8632, 0.803, 0.9184, 0.9648, 0.9829, 0.9778, 0.9982, 0.9639, 0.9938, 0.9995, 0.9934, 0.9993, 0.9936, 0.9975, 0.9966, 0.9993, 0.9986, 0.02315, 0.8084, 0.2539, 0.2011, 0.2756, 0.2919, 0.7365, 0.9926, 0.9599, 0.922, 0.9063, 0.9318, 0.9703, 0.9995, 0.9953, 0.9865, 0.9806, 0.9901, 0.9962, 0.9997, 0.9994, 0.9974, 0.9959, 0.9981, 0.9988]): _vg.add([_i], _w, 'REPLACE')
_m = ob_cube.modifiers.new('Armature', 'ARMATURE')
_m.object = ob_armature

# ---- collection membership
col_collection_1.objects.link(ob_armature)
col_collection_1.objects.link(ob_cube)

# ---- scene / render settings (as saved in the file)
scene.frame_start = 1; scene.frame_end = 250; scene.frame_set(4)
scene.render.engine = 'BLENDER_EEVEE_NEXT'
scene.render.resolution_percentage = 50
scene.render.dither_intensity = 0.0
scene.cycles.use_denoising = False
scene.cycles.samples = 10
scene.cycles.sampling_pattern = 'TABULATED_SOBOL'
scene.cycles.light_sampling_threshold = 0.0
scene.cycles.use_adaptive_sampling = False
scene.cycles.use_light_tree = False
scene.cycles.blur_glossy = 0.0
scene.cycles.pixel_filter_type = 'GAUSSIAN'
scene.cycles.sample_clamp_indirect = 0.0
scene.view_settings.view_transform = 'Standard'
bpy.context.view_layer.update()

# ---- added for rendering (the .blend has no active camera and no usable light): camera, sun
cam_auto = bpy.data.cameras.new('AutoCamera')
cam_auto.lens = 50.0
cam_auto.sensor_width = 36.0
cam_auto.clip_end = 1000.0
ob_auto_camera = bpy.data.objects.new('AutoCamera', cam_auto)
scene.collection.objects.link(ob_auto_camera)
ob_auto_camera.location = (3.71544, -4.13781, 2.69319)
ob_auto_camera.rotation_euler = (1.09748, -7.21219e-08, 0.694738)
scene.camera = ob_auto_camera
light_auto_sun = bpy.data.lights.new('AutoSun', 'SUN')
light_auto_sun.energy = 3.0
light_auto_sun.angle = 0.0523599
ob_auto_sun = bpy.data.objects.new('AutoSun', light_auto_sun)
scene.collection.objects.link(ob_auto_sun)
ob_auto_sun.rotation_euler = (0.872665, 0.174533, 0.523599)
bpy.context.view_layer.update()
